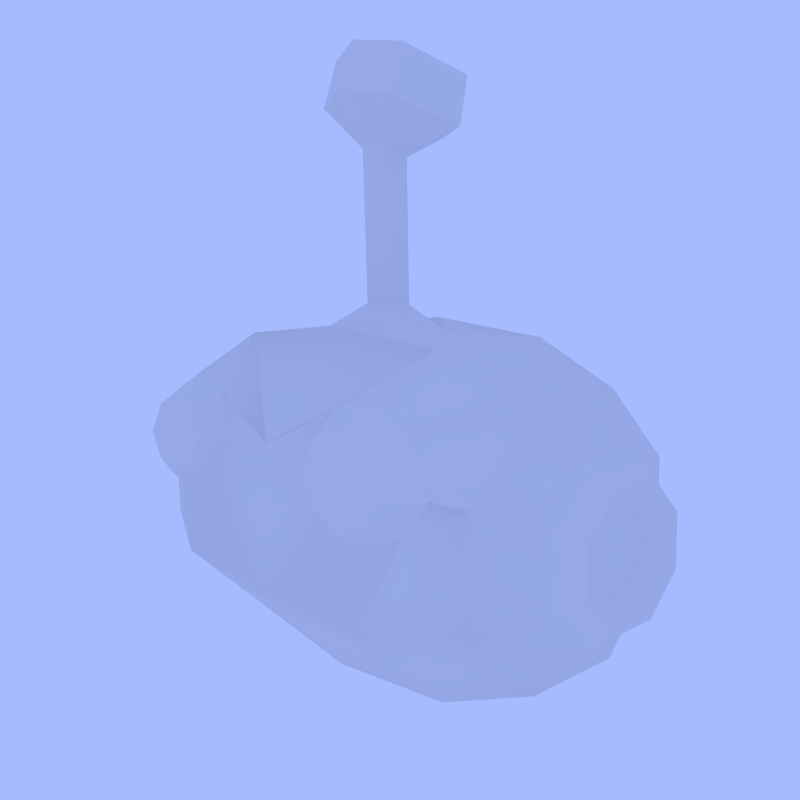 # Source: Drone_v2.blend  (saved by Blender 2.77.0; exported with 4.5.12 LTS)
import bpy
from mathutils import Matrix  # noqa: F401  (used for matrix-valued properties, if any)

bpy.ops.wm.read_factory_settings(use_empty=True)
scene = bpy.context.scene
scene.name = 'Scene'

# ---- collections
col_collection_1 = bpy.data.collections.new('Collection 1'); scene.collection.children.link(col_collection_1)
col_collection_1.hide_render = True
col_collection_1.hide_viewport = True
col_collection_2 = bpy.data.collections.new('Collection 2'); scene.collection.children.link(col_collection_2)

# ---- materials (node trees are filled in below, after node groups)
mat_mat_cameradrone = bpy.data.materials.new('Mat CameraDrone')
mat_mat_cameradrone.alpha_threshold = 0.0
mat_mat_cameradrone.use_transparent_shadow = False
mat_mat_cameradrone.roughness = 0.5
mat_mat_drone = bpy.data.materials.new('Mat Drone')
mat_mat_drone.alpha_threshold = 0.0
mat_mat_drone.use_transparent_shadow = False
mat_mat_drone.roughness = 0.5
mat_mat_tmt = bpy.data.materials.new('Mat TMT')
mat_mat_tmt.alpha_threshold = 0.0
mat_mat_tmt.use_transparent_shadow = False
mat_mat_tmt.roughness = 0.5

# ---- material node trees

# ---- world
world_world = bpy.data.worlds.new('World'); scene.world = world_world
world_world.color = (0.3814, 0.4908, 1.0)
world_world.use_sun_shadow = False
world_world.sun_shadow_jitter_overblur = 0.0
world_world.cycles.sampling_method = 'NONE'
world_world.cycles.sample_map_resolution = 256

# ---- cameras
cam_camera = bpy.data.cameras.new('Camera')
cam_camera.clip_end = 100.0
cam_camera.lens = 35.0
cam_camera.sensor_width = 32.0
cam_camera.sensor_height = 18.0
cam_camera.display_size = 2.0
cam_camera.dof.focus_distance = 0.0
cam_camera.dof.aperture_fstop = 128.0
cam_camera.dof.aperture_blades = 6

# ---- meshes
me_cube_006 = bpy.data.meshes.new('Cube.006')
me_cube_006.from_pydata([(0.06145, 0.7447, 0.2729), (0.1324, 0.6924, 0.2506), (0.1772, 0.5487, 0.1893), (0.1267, 0.3824, 0.1183), (0.1186, 0.8375, 0.09005), (0.1895, 0.7852, 0.06773), (0.2343, 0.6415, 0.006384), (0.1838, 0.4752, -0.06463), (0.1271, 0.899, 0.07427), (0.218, 0.832, 0.04569), (0.2753, 0.648, -0.03285), (0.2106, 0.435, -0.1238), (0.1992, 1.047, -0.2177), (0.2901, 0.9802, -0.2462), (0.3474, 0.7962, -0.3248), (0.2827, 0.5832, -0.4157), (0.1998, 1.032, -0.2391), (0.281, 0.9723, -0.2647), (0.3322, 0.8079, -0.3348), (0.2744, 0.6176, -0.4161), (0.1926, 1.011, -0.1976), (0.2738, 0.9512, -0.2231), (0.325, 0.7868, -0.2933), (0.2672, 0.5965, -0.3745), (0.1586, 0.7706, 0.3889), (0.2795, 0.4466, 0.2545), (0.1214, 0.6888, 0.4188), (0.2112, 0.4481, 0.3189), (5.808e-08, 0.7692, 0.2702), (-0.06145, 0.7447, 0.2729), (-0.1324, 0.6924, 0.2506), (-0.1772, 0.5487, 0.1893), (-0.1267, 0.3824, 0.1183), (6.508e-08, 0.862, 0.08732), (-0.1186, 0.8375, 0.09005), (-0.1895, 0.7852, 0.06773), (-0.2343, 0.6415, 0.006384), (-0.1838, 0.4752, -0.06463), (7.024e-08, 0.9304, 0.07077), (-0.1271, 0.899, 0.07427), (-0.218, 0.832, 0.04569), (-0.2753, 0.648, -0.03285), (-0.2106, 0.435, -0.1238), (2.538e-08, 0.3362, -0.1907), (8.143e-08, 1.079, -0.1953), (-0.1992, 1.047, -0.2177), (-0.2901, 0.9802, -0.2462), (-0.3474, 0.7962, -0.3248), (-0.2827, 0.5832, -0.4157), (3.411e-08, 0.4518, -0.429), (8.004e-08, 1.06, -0.2163), (-0.1998, 1.032, -0.2391), (-0.281, 0.9723, -0.2647), (-0.3322, 0.8079, -0.3348), (-0.2744, 0.6176, -0.4161), (3.625e-08, 0.4802, -0.4222), (7.845e-08, 1.039, -0.1748), (-0.1926, 1.011, -0.1976), (-0.2738, 0.9512, -0.2231), (-0.325, 0.7868, -0.2933), (-0.2672, 0.5965, -0.3745), (3.466e-08, 0.459, -0.3807), (6.276e-08, 0.8312, 0.41), (-0.1586, 0.7706, 0.3889), (-0.2795, 0.4466, 0.2545), (2.129e-08, 0.2821, 0.05719), (5.671e-08, 0.7511, 0.4238), (5.54e-08, 0.7338, 0.4344), (-0.1214, 0.6888, 0.4188), (-0.2112, 0.4481, 0.3189), (1.41e-08, 0.1868, 0.1723)], [], [(7, 11, 10, 6), (3, 7, 6, 2), (1, 5, 4, 0), (65, 43, 7, 3), (2, 6, 5, 1), (0, 4, 33, 28), (10, 14, 13, 9), (5, 9, 8, 4), (6, 10, 9, 5), (4, 8, 38, 33), (14, 18, 17, 13), (8, 12, 44, 38), (11, 15, 14, 10), (9, 13, 12, 8), (43, 49, 15, 11), (18, 22, 21, 17), (15, 19, 18, 14), (13, 17, 16, 12), (49, 55, 19, 15), (12, 16, 50, 44), (20, 21, 22, 23, 61, 56), (16, 20, 56, 50), (19, 23, 22, 18), (17, 21, 20, 16), (55, 61, 23, 19), (25, 24, 26, 27), (1, 0, 62, 24), (2, 1, 24, 25), (70, 25, 27), (65, 3, 70), (24, 62, 67, 26), (3, 2, 25, 70), (67, 66, 70, 27, 26), (43, 11, 7), (0, 28, 62), (37, 36, 41, 42), (32, 31, 36, 37), (30, 29, 34, 35), (65, 32, 37, 43), (31, 30, 35, 36), (29, 28, 33, 34), (41, 40, 46, 47), (35, 34, 39, 40), (36, 35, 40, 41), (34, 33, 38, 39), (47, 46, 52, 53), (39, 38, 44, 45), (42, 41, 47, 48), (40, 39, 45, 46), (43, 42, 48, 49), (53, 52, 58, 59), (48, 47, 53, 54), (46, 45, 51, 52), (49, 48, 54, 55), (45, 44, 50, 51), (57, 56, 61, 60, 59, 58), (51, 50, 56, 57), (54, 53, 59, 60), (52, 51, 57, 58), (55, 54, 60, 61), (64, 69, 68, 63), (30, 63, 62, 29), (62, 67, 66), (31, 64, 63, 30), (70, 69, 64), (65, 70, 32), (63, 68, 67, 62), (32, 70, 64, 31), (67, 68, 69, 70, 66), (43, 37, 42), (29, 62, 28)])
_uv = me_cube_006.uv_layers.new(name='UVMap')
_uv.uv.foreach_set('vector', [0.2194, 0.3732, 0.06018, 0.3752, 0.09594, 0.3078, 0.1246, 0.3009, 0.8639, 0.5975, 0.8799, 0.9235, 0.7895, 0.9332, 0.7506, 0.6207, 0.1968, 0.1897, 0.1544, 0.1736, 0.2028, 0.1269, 0.2452, 0.143, 0.9589, 0.6062, 0.9798, 0.863, 0.8799, 0.9235, 0.8639, 0.5975, 0.1671, 0.317, 0.1246, 0.3009, 0.1544, 0.1736, 0.1968, 0.1897, 0.2452, 0.143, 0.2028, 0.1269, 0.2839, 0.1081, 0.2872, 0.1247, 0.09594, 0.3078, 0.04123, 0.2819, 0.07929, 0.119, 0.134, 0.1449, 0.1544, 0.1736, 0.134, 0.1449, 0.196, 0.08502, 0.2028, 0.1269, 0.1246, 0.3009, 0.09594, 0.3078, 0.134, 0.1449, 0.1544, 0.1736, 0.2028, 0.1269, 0.196, 0.08502, 0.2829, 0.06118, 0.2839, 0.1081, 0.431, 0.2311, 0.3508, 0.1781, 0.3593, 0.1576, 0.4837, 0.1545, 0.196, 0.08502, 0.1413, 0.05913, 0.2781, 0.02706, 0.2829, 0.06118, 0.237, 0.6445, 0.4622, 0.7758, 0.4848, 0.9361, 0.3457, 0.9462, 0.134, 0.1449, 0.07929, 0.119, 0.1413, 0.05913, 0.196, 0.08502, 0.3158, 0.5445, 0.4404, 0.5882, 0.4622, 0.7758, 0.237, 0.6445, 0.2077, 0.9156, 0.1891, 0.8963, 0.2349, 0.8434, 0.2534, 0.8627, 0.4016, 0.3754, 0.3055, 0.2005, 0.3508, 0.1781, 0.431, 0.2311, 0.4837, 0.1545, 0.3593, 0.1576, 0.3579, 0.1282, 0.451, 0.1126, 0.2529, 0.2824, 0.2594, 0.2245, 0.3055, 0.2005, 0.4016, 0.3754, 0.451, 0.1126, 0.3579, 0.1282, 0.3372, 0.1007, 0.4036, 0.06195, 0.4763, 0.4082, 0.4748, 0.2487, 0.6163, 0.07703, 0.9389, 0.04115, 0.9705, 0.3744, 0.4986, 0.533, 0.2231, 0.582, 0.1838, 0.5518, 0.2753, 0.3905, 0.3925, 0.4406, 0.1503, 0.9717, 0.1317, 0.9524, 0.1891, 0.8963, 0.2077, 0.9156, 0.2534, 0.8627, 0.2349, 0.8434, 0.2491, 0.8214, 0.2677, 0.8407, 0.08733, 0.9754, 0.06902, 0.9564, 0.1317, 0.9524, 0.1503, 0.9717, 0.5227, 0.9146, 0.4947, 0.6095, 0.6331, 0.6564, 0.5982, 0.8694, 0.1376, 0.7036, 0.1421, 0.7812, 0.07792, 0.8935, 0.02824, 0.7958, 0.1626, 0.5971, 0.1376, 0.7036, 0.02824, 0.7958, 0.04749, 0.452, 0.7428, 0.9632, 0.5227, 0.9146, 0.5982, 0.8694, 0.9589, 0.6062, 0.8639, 0.5975, 0.9664, 0.4558, 0.4947, 0.6095, 0.7008, 0.5442, 0.7096, 0.6088, 0.6331, 0.6564, 0.8639, 0.5975, 0.7506, 0.6207, 0.7293, 0.4917, 0.9664, 0.4558, 0.7096, 0.6088, 0.7082, 0.5992, 0.7428, 0.9632, 0.5982, 0.8694, 0.6331, 0.6564, 0.1696, 0.4756, 0.06018, 0.3752, 0.2194, 0.3732, 0.1421, 0.7812, 0.1626, 0.8667, 0.07792, 0.8935, 0.2194, 0.3732, 0.1246, 0.3009, 0.09594, 0.3078, 0.06018, 0.3752, 0.8639, 0.5975, 0.7506, 0.6207, 0.7895, 0.9332, 0.8799, 0.9235, 0.1968, 0.1897, 0.2452, 0.143, 0.2028, 0.1269, 0.1544, 0.1736, 0.9589, 0.6062, 0.8639, 0.5975, 0.8799, 0.9235, 0.9798, 0.863, 0.1671, 0.317, 0.1968, 0.1897, 0.1544, 0.1736, 0.1246, 0.3009, 0.2452, 0.143, 0.2872, 0.1247, 0.2839, 0.1081, 0.2028, 0.1269, 0.09594, 0.3078, 0.134, 0.1449, 0.07929, 0.119, 0.04123, 0.2819, 0.1544, 0.1736, 0.2028, 0.1269, 0.196, 0.08502, 0.134, 0.1449, 0.1246, 0.3009, 0.1544, 0.1736, 0.134, 0.1449, 0.09594, 0.3078, 0.2028, 0.1269, 0.2839, 0.1081, 0.2829, 0.06118, 0.196, 0.08502, 0.431, 0.2311, 0.4837, 0.1545, 0.3593, 0.1576, 0.3508, 0.1781, 0.196, 0.08502, 0.2829, 0.06118, 0.2781, 0.02706, 0.1413, 0.05913, 0.237, 0.6445, 0.3457, 0.9462, 0.4848, 0.9361, 0.4622, 0.7758, 0.134, 0.1449, 0.196, 0.08502, 0.1413, 0.05913, 0.07929, 0.119, 0.3158, 0.5445, 0.237, 0.6445, 0.4622, 0.7758, 0.4404, 0.5882, 0.2077, 0.9156, 0.2534, 0.8627, 0.2349, 0.8434, 0.1891, 0.8963, 0.4016, 0.3754, 0.431, 0.2311, 0.3508, 0.1781, 0.3055, 0.2005, 0.4837, 0.1545, 0.451, 0.1126, 0.3579, 0.1282, 0.3593, 0.1576, 0.2529, 0.2824, 0.4016, 0.3754, 0.3055, 0.2005, 0.2594, 0.2245, 0.451, 0.1126, 0.4036, 0.06195, 0.3372, 0.1007, 0.3579, 0.1282, 0.4763, 0.4082, 0.4986, 0.533, 0.9705, 0.3744, 0.9389, 0.04115, 0.6163, 0.07703, 0.4748, 0.2487, 0.2231, 0.582, 0.3925, 0.4406, 0.2753, 0.3905, 0.1838, 0.5518, 0.1503, 0.9717, 0.2077, 0.9156, 0.1891, 0.8963, 0.1317, 0.9524, 0.2534, 0.8627, 0.2677, 0.8407, 0.2491, 0.8214, 0.2349, 0.8434, 0.08733, 0.9754, 0.1503, 0.9717, 0.1317, 0.9524, 0.06902, 0.9564, 0.5227, 0.9146, 0.5982, 0.8694, 0.6331, 0.6564, 0.4947, 0.6095, 0.1376, 0.7036, 0.02824, 0.7958, 0.07792, 0.8935, 0.1421, 0.7812, 0.1656, 0.7076, 0.1812, 0.8312, 0.2653, 0.7824, 0.1626, 0.5971, 0.04749, 0.452, 0.02824, 0.7958, 0.1376, 0.7036, 0.7428, 0.9632, 0.5982, 0.8694, 0.5227, 0.9146, 0.9589, 0.6062, 0.9664, 0.4558, 0.8639, 0.5975, 0.4947, 0.6095, 0.6331, 0.6564, 0.7096, 0.6088, 0.7008, 0.5442, 0.8639, 0.5975, 0.9664, 0.4558, 0.7293, 0.4917, 0.7506, 0.6207, 0.7096, 0.6088, 0.6331, 0.6564, 0.5982, 0.8694, 0.7428, 0.9632, 0.7082, 0.5992, 0.1696, 0.4756, 0.2194, 0.3732, 0.06018, 0.3752, 0.1421, 0.7812, 0.07792, 0.8935, 0.1626, 0.8667])
me_cube_006.materials.append(mat_mat_cameradrone)
me_cube_006.use_remesh_preserve_volume = False
me_cube_006.use_remesh_preserve_attributes = False
me_cube_006.use_mirror_vertex_groups = False
me_cube_006.use_paint_bone_selection = False
me_cube_006.use_paint_mask = True
me_cube_006.update()
me_cube_001 = bpy.data.meshes.new('Cube.001')
me_cube_001.from_pydata([(-1.73, 1.066, 0.3421), (-1.674, 1.113, 0.3421), (-1.733, 1.078, 0.4265), (-1.684, 1.117, 0.4265), (-1.641, 0.9113, 0.3632), (-1.586, 0.94, 0.3992), (-1.642, 0.9104, 0.372), (-1.596, 0.9351, 0.4028), (-1.629, 0.833, 0.3497), (-1.528, 0.886, 0.4159), (-1.627, 0.8337, 0.3574), (-1.541, 0.8792, 0.4142), (-1.38, 0.4169, 0.3636), (-1.326, 0.4451, 0.3988), (-1.382, 0.4161, 0.3723), (-1.336, 0.4402, 0.4025), (-1.747, 1.247, 0.3421), (-1.803, 1.201, 0.3421), (-1.744, 1.236, 0.4265), (-1.793, 1.196, 0.4265), (-1.836, 1.402, 0.3632), (-1.891, 1.373, 0.3992), (-1.835, 1.403, 0.372), (-1.882, 1.378, 0.4028), (-1.848, 1.48, 0.3497), (-1.949, 1.427, 0.4159), (-1.85, 1.48, 0.3574), (-1.936, 1.434, 0.4142), (-2.097, 1.896, 0.3636), (-2.151, 1.868, 0.3988), (-2.096, 1.897, 0.3723), (-2.141, 1.873, 0.4025), (-1.667, -1.746, 0.3421), (-1.662, -1.674, 0.3421), (-1.677, -1.741, 0.4265), (-1.673, -1.678, 0.4265), (-1.492, -1.787, 0.3632), (-1.476, -1.727, 0.3992), (-1.493, -1.788, 0.372), (-1.479, -1.737, 0.4028), (-1.427, -1.831, 0.3497), (-1.397, -1.721, 0.4159), (-1.426, -1.83, 0.3574), (-1.401, -1.735, 0.4142), (-0.9525, -1.932, 0.3636), (-0.9367, -1.873, 0.3988), (-0.953, -1.934, 0.3723), (-0.9395, -1.883, 0.4025), (-1.81, -1.636, 0.3421), (-1.815, -1.709, 0.3421), (-1.8, -1.642, 0.4265), (-1.804, -1.704, 0.4265), (-1.985, -1.596, 0.3632), (-2.001, -1.656, 0.3992), (-1.984, -1.594, 0.372), (-1.998, -1.645, 0.4028), (-2.05, -1.551, 0.3497), (-2.08, -1.661, 0.4159), (-2.051, -1.553, 0.3574), (-2.076, -1.647, 0.4142), (-2.525, -1.451, 0.3636), (-2.54, -1.509, 0.3988), (-2.524, -1.449, 0.3723), (-2.538, -1.499, 0.4025), (1.807, -1.657, 0.3421), (1.747, -1.617, 0.3421), (1.797, -1.663, 0.4265), (1.745, -1.628, 0.4265), (1.93, -1.527, 0.3632), (1.887, -1.483, 0.3992), (1.931, -1.528, 0.372), (1.894, -1.49, 0.4028), (2.001, -1.493, 0.3497), (1.921, -1.412, 0.4159), (2.0, -1.491, 0.3574), (1.932, -1.422, 0.4142), (2.328, -1.134, 0.3636), (2.285, -1.091, 0.3988), (2.329, -1.135, 0.3723), (2.293, -1.098, 0.4025), (1.639, -1.725, 0.3421), (1.7, -1.766, 0.3421), (1.649, -1.72, 0.4265), (1.701, -1.754, 0.4265), (1.517, -1.856, 0.3632), (1.56, -1.9, 0.3992), (1.515, -1.855, 0.372), (1.553, -1.892, 0.4028), (1.445, -1.89, 0.3497), (1.525, -1.971, 0.4159), (1.446, -1.891, 0.3574), (1.515, -1.961, 0.4142), (1.119, -2.248, 0.3636), (1.161, -2.292, 0.3988), (1.118, -2.247, 0.3723), (1.154, -2.284, 0.4025), (1.758, 1.227, 0.3421), (1.686, 1.213, 0.3421), (1.755, 1.216, 0.4265), (1.694, 1.204, 0.4265), (1.751, 1.406, 0.3632), (1.689, 1.406, 0.3992), (1.753, 1.406, 0.372), (1.7, 1.406, 0.4028), (1.777, 1.481, 0.3497), (1.663, 1.481, 0.4159), (1.775, 1.481, 0.3574), (1.678, 1.481, 0.4142), (1.75, 1.965, 0.3636), (1.69, 1.965, 0.3988), (1.752, 1.965, 0.3723), (1.7, 1.965, 0.4025), (1.689, 1.06, 0.3421), (1.76, 1.074, 0.3421), (1.692, 1.071, 0.4265), (1.753, 1.083, 0.4265), (1.695, 0.8809, 0.3632), (1.757, 0.8809, 0.3992), (1.694, 0.8809, 0.372), (1.747, 0.8809, 0.4028), (1.67, 0.8061, 0.3497), (1.783, 0.8061, 0.4159), (1.671, 0.8061, 0.3574), (1.769, 0.8061, 0.4142), (1.696, 0.322, 0.3636), (1.757, 0.322, 0.3988), (1.694, 0.322, 0.3723), (1.746, 0.322, 0.4025), (0.8478, 0.593, 0.06721), (0.4007, 0.5323, 0.48), (0.5803, 0.1923, -0.1013), (0.5802, 0.004018, 0.2362), (0.4972, 0.0003743, 0.2607), (0.4007, 1.598, 0.48), (0.4007, 1.456, 0.2628), (0.5, 1.427, 0.3788), (0.5, 1.285, 0.2628), (0.3953, 0.2668, 0.3846), (0.3921, 0.007495, -0.3555), (0.8478, 0.5933, -0.1498), (0.8478, 0.5926, 0.3233), (0.5037, 0.3101, 0.3554), (0.4193, -1.004, -0.4092), (0.4226, -1.004, 0.3308), (0.6075, -1.506, -0.155), (0.5244, -1.004, 0.2069), (0.6074, -1.004, 0.1824), (0.4062, -1.506, -0.1673), (0.4155, -1.53, 0.08705), (0.8478, 0.5927, 0.2313), (0.7704, 0.7782, 0.2754), (0.7538, 0.8184, 0.1305), (1.722, 1.096, 0.1207), (1.658, 1.011, 0.2272), (1.604, 1.14, 0.2272), (1.691, 1.176, 0.1207), (1.792, 1.127, 0.1207), (1.788, 1.066, 0.2272), (1.667, 1.237, 0.2272), (1.728, 1.212, 0.1207), (1.838, 1.207, 0.2272), (1.822, 1.201, 0.1207), (1.765, 1.257, 0.2272), (1.788, 1.226, 0.1207), (1.824, 1.166, 0.1207), (1.843, 1.129, 0.2272), (1.68, 1.049, 0.2272), (1.641, 1.142, 0.2272), (1.758, 1.227, 0.2272), (1.686, 1.213, 0.2272), (1.774, 1.089, 0.2272), (1.814, 1.134, 0.2272), (1.811, 1.191, 0.2272), (1.688, 1.063, 0.3117), (1.655, 1.143, 0.3117), (1.755, 1.216, 0.3117), (1.694, 1.204, 0.3117), (1.769, 1.097, 0.3117), (1.803, 1.137, 0.3117), (1.8, 1.185, 0.3117), (1.658, 1.012, 0.1207), (1.593, 1.168, 0.1207), (1.765, 1.257, 0.1207), (1.667, 1.237, 0.1207), (1.788, 1.066, 0.1207), (1.843, 1.129, 0.1207), (1.838, 1.207, 0.1207), (1.735, 1.117, -0.3647), (1.713, 1.175, -0.3647), (1.782, 1.21, -0.3647), (1.739, 1.201, -0.3647), (1.785, 1.14, -0.3647), (1.808, 1.168, -0.3647), (1.806, 1.192, -0.3647), (0.6058, -1.087, 0.05956), (0.6027, -0.8958, 0.06779), (0.5998, -0.8915, -0.04846), (0.6032, -1.087, -0.04335), (1.843, -1.779, 0.02978), (1.909, -1.666, 0.03801), (1.908, -1.661, -0.07825), (1.841, -1.778, -0.07314), (1.611, -1.707, 0.0348), (1.604, -1.703, -0.06801), (1.691, -1.533, -0.0733), (1.697, -1.541, 0.04284), (1.689, -1.81, 0.03246), (1.825, -1.53, -0.07555), (1.685, -1.809, -0.07042), (1.827, -1.536, 0.04066), (1.876, -1.668, 0.03766), (1.825, -1.755, 0.03126), (1.706, -1.78, 0.03334), (1.813, -1.567, 0.03972), (1.711, -1.57, 0.04141), (1.645, -1.699, 0.03516), (1.896, -1.671, 0.1394), (1.836, -1.773, 0.1319), (1.696, -1.802, 0.1344), (1.822, -1.553, 0.1418), (1.703, -1.557, 0.1438), (1.625, -1.708, 0.1365), (0.3997, 1.47, 0.1918), (0.3981, 1.423, 0.07539), (0.3959, 1.225, -0.08463), (-0.8478, 0.593, 0.06721), (-0.4007, 0.5323, 0.48), (1.964e-08, 0.2601, -0.4516), (1.964e-08, 0.2601, 0.48), (1.099e-07, 1.456, 0.2628), (1.206e-07, 1.598, 0.48), (-0.5803, 0.1923, -0.1013), (-0.5802, 0.004018, 0.2362), (-0.4972, 0.0003744, 0.2607), (-0.4007, 1.598, 0.48), (-0.4007, 1.456, 0.2628), (-0.5, 1.427, 0.3788), (-0.5, 1.285, 0.2628), (-0.3953, 0.2668, 0.3846), (-0.3921, 0.007495, -0.3555), (-0.8478, 0.5933, -0.1498), (-0.8478, 0.5926, 0.3233), (-0.5037, 0.3101, 0.3554), (-0.4193, -1.004, -0.4092), (-0.4226, -1.004, 0.3308), (-7.58e-08, -1.004, 0.3315), (-7.58e-08, -1.004, -0.4106), (-0.6075, -1.506, -0.155), (-0.5244, -1.004, 0.2069), (-0.6074, -1.004, 0.1824), (-1.137e-07, -1.506, -0.1921), (-0.4062, -1.506, -0.1673), (-0.4155, -1.53, 0.08705), (-1.155e-07, -1.53, 0.08705), (-0.8478, 0.5927, 0.2313), (-0.7704, 0.7782, 0.2754), (-0.7538, 0.8184, 0.1305), (-1.722, 1.096, 0.1207), (-1.658, 1.011, 0.2272), (-1.604, 1.14, 0.2272), (-1.691, 1.176, 0.1207), (-1.792, 1.127, 0.1207), (-1.788, 1.066, 0.2272), (-1.667, 1.237, 0.2272), (-1.728, 1.212, 0.1207), (-1.838, 1.207, 0.2272), (-1.822, 1.201, 0.1207), (-1.765, 1.257, 0.2272), (-1.788, 1.226, 0.1207), (-1.824, 1.166, 0.1207), (-1.843, 1.129, 0.2272), (-1.68, 1.049, 0.2272), (-1.641, 1.142, 0.2272), (-1.758, 1.227, 0.2272), (-1.686, 1.213, 0.2272), (-1.774, 1.089, 0.2272), (-1.814, 1.134, 0.2272), (-1.811, 1.191, 0.2272), (-1.688, 1.063, 0.3117), (-1.655, 1.143, 0.3117), (-1.755, 1.216, 0.3117), (-1.694, 1.204, 0.3117), (-1.769, 1.097, 0.3117), (-1.803, 1.137, 0.3117), (-1.8, 1.185, 0.3117), (-1.658, 1.012, 0.1207), (-1.593, 1.168, 0.1207), (-1.765, 1.257, 0.1207), (-1.667, 1.237, 0.1207), (-1.788, 1.066, 0.1207), (-1.843, 1.129, 0.1207), (-1.838, 1.207, 0.1207), (-1.735, 1.117, -0.3647), (-1.713, 1.175, -0.3647), (-1.782, 1.21, -0.3647), (-1.739, 1.201, -0.3647), (-1.785, 1.14, -0.3647), (-1.808, 1.168, -0.3647), (-1.806, 1.192, -0.3647), (-0.6058, -1.087, 0.05956), (-0.6027, -0.8958, 0.06779), (-0.5998, -0.8915, -0.04846), (-0.6032, -1.087, -0.04335), (-1.843, -1.779, 0.02978), (-1.909, -1.666, 0.03801), (-1.908, -1.661, -0.07825), (-1.841, -1.778, -0.07314), (-1.611, -1.707, 0.0348), (-1.604, -1.703, -0.06801), (-1.691, -1.533, -0.0733), (-1.697, -1.541, 0.04284), (-1.689, -1.81, 0.03246), (-1.825, -1.53, -0.07555), (-1.685, -1.809, -0.07042), (-1.827, -1.536, 0.04066), (-1.876, -1.668, 0.03766), (-1.825, -1.755, 0.03126), (-1.706, -1.78, 0.03334), (-1.813, -1.567, 0.03972), (-1.711, -1.57, 0.04141), (-1.645, -1.699, 0.03516), (-1.896, -1.671, 0.1394), (-1.836, -1.773, 0.1319), (-1.696, -1.802, 0.1344), (-1.822, -1.553, 0.1418), (-1.703, -1.557, 0.1438), (-1.625, -1.708, 0.1365), (-0.3997, 1.47, 0.1918), (1.113e-07, 1.474, 0.1286), (-0.3981, 1.423, 0.07539), (1.035e-07, 1.371, -0.01535), (-0.3959, 1.225, -0.08463), (8.514e-08, 1.128, -0.2083)], [], [(2, 3, 18, 19), (5, 7, 11, 9), (1, 3, 7, 5), (3, 2, 6, 7), (2, 0, 4, 6), (0, 1, 5, 4), (10, 8, 12, 14), (7, 6, 10, 11), (6, 4, 8, 10), (4, 5, 9, 8), (12, 13, 15, 14), (8, 9, 13, 12), (9, 11, 15, 13), (11, 10, 14, 15), (0, 2, 19, 17), (21, 23, 27, 25), (17, 19, 23, 21), (19, 18, 22, 23), (18, 16, 20, 22), (16, 17, 21, 20), (26, 24, 28, 30), (23, 22, 26, 27), (22, 20, 24, 26), (20, 21, 25, 24), (28, 29, 31, 30), (24, 25, 29, 28), (25, 27, 31, 29), (27, 26, 30, 31), (3, 1, 16, 18), (0, 17, 16, 1), (34, 35, 50, 51), (37, 39, 43, 41), (33, 35, 39, 37), (35, 34, 38, 39), (34, 32, 36, 38), (32, 33, 37, 36), (42, 40, 44, 46), (39, 38, 42, 43), (38, 36, 40, 42), (36, 37, 41, 40), (44, 45, 47, 46), (40, 41, 45, 44), (41, 43, 47, 45), (43, 42, 46, 47), (32, 34, 51, 49), (53, 55, 59, 57), (49, 51, 55, 53), (51, 50, 54, 55), (50, 48, 52, 54), (48, 49, 53, 52), (58, 56, 60, 62), (55, 54, 58, 59), (54, 52, 56, 58), (52, 53, 57, 56), (60, 61, 63, 62), (56, 57, 61, 60), (57, 59, 63, 61), (59, 58, 62, 63), (35, 33, 48, 50), (32, 49, 48, 33), (66, 67, 82, 83), (69, 71, 75, 73), (65, 67, 71, 69), (67, 66, 70, 71), (66, 64, 68, 70), (64, 65, 69, 68), (74, 72, 76, 78), (71, 70, 74, 75), (70, 68, 72, 74), (68, 69, 73, 72), (76, 77, 79, 78), (72, 73, 77, 76), (73, 75, 79, 77), (75, 74, 78, 79), (64, 66, 83, 81), (85, 87, 91, 89), (81, 83, 87, 85), (83, 82, 86, 87), (82, 80, 84, 86), (80, 81, 85, 84), (90, 88, 92, 94), (87, 86, 90, 91), (86, 84, 88, 90), (84, 85, 89, 88), (92, 93, 95, 94), (88, 89, 93, 92), (89, 91, 95, 93), (91, 90, 94, 95), (67, 65, 80, 82), (64, 81, 80, 65), (98, 99, 114, 115), (101, 103, 107, 105), (97, 99, 103, 101), (99, 98, 102, 103), (98, 96, 100, 102), (96, 97, 101, 100), (106, 104, 108, 110), (103, 102, 106, 107), (102, 100, 104, 106), (100, 101, 105, 104), (108, 109, 111, 110), (104, 105, 109, 108), (105, 107, 111, 109), (107, 106, 110, 111), (96, 98, 115, 113), (117, 119, 123, 121), (113, 115, 119, 117), (115, 114, 118, 119), (114, 112, 116, 118), (112, 113, 117, 116), (122, 120, 124, 126), (119, 118, 122, 123), (118, 116, 120, 122), (116, 117, 121, 120), (124, 125, 127, 126), (120, 121, 125, 124), (121, 123, 127, 125), (123, 122, 126, 127), (99, 97, 112, 114), (96, 113, 112, 97), (230, 133, 134, 229), (133, 129, 140, 135), (133, 230, 228, 129), (151, 150, 154, 181), (134, 133, 135, 136), (131, 132, 145, 146), (132, 137, 143, 145), (135, 140, 149, 150, 151, 128, 139, 136), (140, 131, 139, 128, 149), (132, 131, 140), (137, 132, 141, 129), (227, 138, 142, 246), (138, 130, 144, 142), (228, 137, 129), (137, 228, 245, 143), (143, 245, 253, 148), (144, 147, 250, 246, 142), (131, 130, 139), (141, 132, 140), (145, 143, 148, 147, 144, 146), (148, 253, 250, 147), (130, 138, 139), (138, 224, 223, 222, 134, 136, 139), (153, 180, 184, 157), (128, 151, 181, 180), (150, 149, 153, 154), (149, 128, 180, 153), (184, 185, 165, 157), (156, 152, 187, 191), (162, 158, 169, 168), (181, 154, 158, 183), (186, 182, 162, 160), (182, 183, 158, 162), (185, 186, 160, 165), (170, 171, 178, 177), (165, 160, 172, 171), (157, 165, 171, 170), (154, 153, 166, 167), (160, 162, 168, 172), (158, 154, 167, 169), (153, 157, 170, 166), (174, 173, 177, 178, 179, 175, 176), (171, 172, 179, 178), (166, 170, 177, 173), (167, 166, 173, 174), (172, 168, 175, 179), (169, 167, 174, 176), (168, 169, 176, 175), (155, 152, 180, 181), (163, 159, 183, 182), (152, 156, 184, 180), (159, 155, 181, 183), (164, 161, 186, 185), (161, 163, 182, 186), (156, 164, 185, 184), (187, 188, 190, 189, 193, 192, 191), (152, 155, 188, 187), (163, 161, 193, 189), (155, 159, 190, 188), (159, 163, 189, 190), (164, 156, 191, 192), (161, 164, 192, 193), (130, 131, 146, 194, 195, 196, 144), (144, 196, 197, 194, 146), (195, 194, 202, 205), (198, 201, 200, 199), (197, 196, 204, 203), (207, 209, 199, 200), (194, 197, 203, 202), (203, 204, 207, 208), (196, 195, 205, 204), (210, 213, 219, 216), (202, 203, 208, 206), (206, 208, 201, 198), (208, 207, 200, 201), (204, 205, 209, 207), (206, 198, 211, 212), (199, 209, 213, 210), (198, 199, 210, 211), (209, 205, 214, 213), (202, 206, 212, 215), (205, 202, 215, 214), (218, 217, 216, 219, 220, 221), (214, 215, 221, 220), (212, 211, 217, 218), (215, 212, 218, 221), (213, 214, 220, 219), (211, 210, 216, 217), (129, 141, 140), (222, 328, 229, 134), (223, 330, 328, 222), (224, 332, 330, 223), (138, 227, 332, 224), (230, 229, 235, 234), (234, 236, 241, 226), (234, 226, 228, 230), (256, 286, 259, 255), (235, 237, 236, 234), (232, 249, 248, 233), (233, 248, 244, 238), (236, 237, 240, 225, 256, 255, 254, 241), (241, 254, 225, 240, 232), (233, 241, 232), (238, 226, 242, 233), (227, 246, 243, 239), (239, 243, 247, 231), (228, 226, 238), (238, 244, 245, 228), (244, 252, 253, 245), (247, 243, 246, 250, 251), (232, 240, 231), (242, 241, 233), (248, 249, 247, 251, 252, 244), (252, 251, 250, 253), (231, 240, 239), (239, 240, 237, 235, 327, 329, 331), (258, 262, 289, 285), (225, 285, 286, 256), (255, 259, 258, 254), (254, 258, 285, 225), (289, 262, 270, 290), (261, 296, 292, 257), (267, 273, 274, 263), (286, 288, 263, 259), (291, 265, 267, 287), (287, 267, 263, 288), (290, 270, 265, 291), (275, 282, 283, 276), (270, 276, 277, 265), (262, 275, 276, 270), (259, 272, 271, 258), (265, 277, 273, 267), (263, 274, 272, 259), (258, 271, 275, 262), (279, 281, 280, 284, 283, 282, 278), (276, 283, 284, 277), (271, 278, 282, 275), (272, 279, 278, 271), (277, 284, 280, 273), (274, 281, 279, 272), (273, 280, 281, 274), (260, 286, 285, 257), (268, 287, 288, 264), (257, 285, 289, 261), (264, 288, 286, 260), (269, 290, 291, 266), (266, 291, 287, 268), (261, 289, 290, 269), (292, 296, 297, 298, 294, 295, 293), (257, 292, 293, 260), (268, 294, 298, 266), (260, 293, 295, 264), (264, 295, 294, 268), (269, 297, 296, 261), (266, 298, 297, 269), (231, 247, 301, 300, 299, 249, 232), (247, 249, 299, 302, 301), (300, 310, 307, 299), (303, 304, 305, 306), (302, 308, 309, 301), (312, 305, 304, 314), (299, 307, 308, 302), (308, 313, 312, 309), (301, 309, 310, 300), (315, 321, 324, 318), (307, 311, 313, 308), (311, 303, 306, 313), (313, 306, 305, 312), (309, 312, 314, 310), (311, 317, 316, 303), (304, 315, 318, 314), (303, 316, 315, 304), (314, 318, 319, 310), (307, 320, 317, 311), (310, 319, 320, 307), (323, 326, 325, 324, 321, 322), (319, 325, 326, 320), (317, 323, 322, 316), (320, 326, 323, 317), (318, 324, 325, 319), (316, 322, 321, 315), (226, 241, 242), (327, 235, 229, 328), (329, 327, 328, 330), (331, 329, 330, 332), (239, 331, 332, 227)])
_uv = me_cube_001.uv_layers.new(name='UVMap')
_uv.uv.foreach_set('vector', [0.8602, 0.7898, 0.8452, 0.789, 0.8449, 0.7802, 0.8599, 0.781, 0.8453, 0.8025, 0.8476, 0.8025, 0.8413, 0.8074, 0.8377, 0.8074, 0.9116, 0.7436, 0.8902, 0.7442, 0.8961, 0.7308, 0.8971, 0.7308, 0.8452, 0.789, 0.8602, 0.7898, 0.8625, 0.8026, 0.8476, 0.8025, 0.8688, 0.753, 0.8902, 0.7537, 0.8848, 0.7655, 0.8826, 0.7656, 0.8116, 0.7904, 0.8288, 0.7896, 0.8308, 0.8026, 0.8131, 0.8024, 0.8866, 0.7706, 0.8885, 0.7706, 0.8848, 0.8025, 0.8826, 0.8025, 0.8476, 0.8025, 0.8625, 0.8026, 0.8687, 0.8076, 0.8413, 0.8074, 0.8826, 0.7656, 0.8848, 0.7655, 0.8885, 0.7706, 0.8866, 0.7706, 0.8131, 0.8024, 0.8308, 0.8026, 0.8377, 0.8076, 0.805, 0.8072, 0.9137, 0.7354, 0.9137, 0.7401, 0.9116, 0.7396, 0.9116, 0.7356, 0.805, 0.8072, 0.8377, 0.8076, 0.8248, 0.8395, 0.8074, 0.8393, 0.8377, 0.8074, 0.8413, 0.8074, 0.8465, 0.8394, 0.8442, 0.8394, 0.8413, 0.8074, 0.8687, 0.8076, 0.8611, 0.8395, 0.8465, 0.8394, 0.8902, 0.7537, 0.8688, 0.753, 0.8687, 0.7442, 0.8902, 0.7436, 0.8632, 0.7677, 0.8603, 0.7677, 0.8653, 0.7627, 0.8687, 0.7627, 0.8902, 0.7436, 0.8687, 0.7442, 0.8746, 0.7308, 0.8757, 0.7308, 0.8599, 0.781, 0.8449, 0.7802, 0.8492, 0.7679, 0.8603, 0.7677, 0.8902, 0.753, 0.9116, 0.7537, 0.9062, 0.7655, 0.904, 0.7656, 0.8298, 0.7795, 0.8126, 0.7803, 0.8201, 0.7678, 0.8318, 0.7677, 0.908, 0.7706, 0.91, 0.7706, 0.9062, 0.8025, 0.904, 0.8025, 0.8603, 0.7677, 0.8492, 0.7679, 0.8448, 0.763, 0.8653, 0.7627, 0.904, 0.7656, 0.9062, 0.7655, 0.91, 0.7706, 0.908, 0.7706, 0.8318, 0.7677, 0.8201, 0.7678, 0.816, 0.7629, 0.8377, 0.7628, 0.9116, 0.7354, 0.9116, 0.7308, 0.9137, 0.7313, 0.9137, 0.7352, 0.8377, 0.7628, 0.816, 0.7629, 0.826, 0.7309, 0.8375, 0.7308, 0.8687, 0.7627, 0.8653, 0.7627, 0.8615, 0.7308, 0.8643, 0.7308, 0.8653, 0.7627, 0.8448, 0.763, 0.8506, 0.7309, 0.8615, 0.7308, 0.8902, 0.7442, 0.9116, 0.7436, 0.9116, 0.7537, 0.8902, 0.753, 0.8116, 0.7904, 0.8126, 0.7803, 0.8298, 0.7795, 0.8288, 0.7896, 0.8449, 0.7802, 0.8599, 0.781, 0.8602, 0.7898, 0.8452, 0.789, 0.8632, 0.7677, 0.8603, 0.7677, 0.8653, 0.7627, 0.8687, 0.7627, 0.9116, 0.7436, 0.8902, 0.7442, 0.8961, 0.7308, 0.8971, 0.7308, 0.8599, 0.781, 0.8449, 0.7802, 0.8492, 0.7679, 0.8603, 0.7677, 0.8688, 0.753, 0.8902, 0.7537, 0.8848, 0.7655, 0.8826, 0.7656, 0.8298, 0.7795, 0.8126, 0.7803, 0.8201, 0.7678, 0.8318, 0.7677, 0.8866, 0.7706, 0.8885, 0.7706, 0.8848, 0.8025, 0.8826, 0.8025, 0.8603, 0.7677, 0.8492, 0.7679, 0.8448, 0.763, 0.8653, 0.7627, 0.8826, 0.7656, 0.8848, 0.7655, 0.8885, 0.7706, 0.8866, 0.7706, 0.8318, 0.7677, 0.8201, 0.7678, 0.816, 0.7629, 0.8377, 0.7628, 0.9137, 0.7354, 0.9137, 0.7401, 0.9116, 0.7396, 0.9116, 0.7356, 0.8377, 0.7628, 0.816, 0.7629, 0.826, 0.7309, 0.8375, 0.7308, 0.8687, 0.7627, 0.8653, 0.7627, 0.8615, 0.7308, 0.8643, 0.7308, 0.8653, 0.7627, 0.8448, 0.763, 0.8506, 0.7309, 0.8615, 0.7308, 0.8902, 0.7537, 0.8688, 0.753, 0.8687, 0.7442, 0.8902, 0.7436, 0.8453, 0.8025, 0.8476, 0.8025, 0.8413, 0.8074, 0.8377, 0.8074, 0.8902, 0.7436, 0.8687, 0.7442, 0.8746, 0.7308, 0.8757, 0.7308, 0.8452, 0.789, 0.8602, 0.7898, 0.8625, 0.8026, 0.8476, 0.8025, 0.8902, 0.753, 0.9116, 0.7537, 0.9062, 0.7655, 0.904, 0.7656, 0.8116, 0.7904, 0.8288, 0.7896, 0.8308, 0.8026, 0.8131, 0.8024, 0.908, 0.7706, 0.91, 0.7706, 0.9062, 0.8025, 0.904, 0.8025, 0.8476, 0.8025, 0.8625, 0.8026, 0.8687, 0.8076, 0.8413, 0.8074, 0.904, 0.7656, 0.9062, 0.7655, 0.91, 0.7706, 0.908, 0.7706, 0.8131, 0.8024, 0.8308, 0.8026, 0.8377, 0.8076, 0.805, 0.8072, 0.9137, 0.7308, 0.9137, 0.7354, 0.9116, 0.735, 0.9116, 0.731, 0.805, 0.8072, 0.8377, 0.8076, 0.8248, 0.8395, 0.8074, 0.8393, 0.8377, 0.8074, 0.8413, 0.8074, 0.8465, 0.8394, 0.8442, 0.8394, 0.8413, 0.8074, 0.8687, 0.8076, 0.8611, 0.8395, 0.8465, 0.8394, 0.8902, 0.7442, 0.9116, 0.7436, 0.9116, 0.7537, 0.8902, 0.753, 0.8298, 0.7795, 0.8288, 0.7896, 0.8116, 0.7904, 0.8126, 0.7803, 0.8449, 0.7802, 0.8599, 0.781, 0.8602, 0.7898, 0.8452, 0.789, 0.8632, 0.7677, 0.8603, 0.7677, 0.8653, 0.7627, 0.8687, 0.7627, 0.8902, 0.7436, 0.8687, 0.7442, 0.8746, 0.7308, 0.8757, 0.7308, 0.8599, 0.781, 0.8449, 0.7802, 0.8492, 0.7679, 0.8603, 0.7677, 0.8902, 0.753, 0.9116, 0.7537, 0.9062, 0.7655, 0.904, 0.7656, 0.8298, 0.7795, 0.8126, 0.7803, 0.8201, 0.7678, 0.8318, 0.7677, 0.908, 0.7706, 0.91, 0.7706, 0.9062, 0.8025, 0.904, 0.8025, 0.8603, 0.7677, 0.8492, 0.7679, 0.8448, 0.763, 0.8653, 0.7627, 0.904, 0.7656, 0.9062, 0.7655, 0.91, 0.7706, 0.908, 0.7706, 0.8318, 0.7677, 0.8201, 0.7678, 0.816, 0.7629, 0.8377, 0.7628, 0.9116, 0.7401, 0.9116, 0.7354, 0.9137, 0.7359, 0.9137, 0.7399, 0.8377, 0.7628, 0.816, 0.7629, 0.826, 0.7309, 0.8375, 0.7308, 0.8687, 0.7627, 0.8653, 0.7627, 0.8615, 0.7308, 0.8643, 0.7308, 0.8653, 0.7627, 0.8448, 0.763, 0.8506, 0.7309, 0.8615, 0.7308, 0.9116, 0.7537, 0.8902, 0.753, 0.8902, 0.7442, 0.9116, 0.7436, 0.8453, 0.8025, 0.8476, 0.8025, 0.8413, 0.8074, 0.8377, 0.8074, 0.9116, 0.7436, 0.8902, 0.7442, 0.8961, 0.7308, 0.8971, 0.7308, 0.8452, 0.789, 0.8602, 0.7898, 0.8625, 0.8026, 0.8476, 0.8025, 0.8688, 0.753, 0.8902, 0.7537, 0.8848, 0.7655, 0.8826, 0.7656, 0.8116, 0.7904, 0.8288, 0.7896, 0.8308, 0.8026, 0.8131, 0.8024, 0.8866, 0.7706, 0.8885, 0.7706, 0.8848, 0.8025, 0.8826, 0.8025, 0.8476, 0.8025, 0.8625, 0.8026, 0.8687, 0.8076, 0.8413, 0.8074, 0.8826, 0.7656, 0.8848, 0.7655, 0.8885, 0.7706, 0.8866, 0.7706, 0.8131, 0.8024, 0.8308, 0.8026, 0.8377, 0.8076, 0.805, 0.8072, 0.9137, 0.7308, 0.9137, 0.7354, 0.9116, 0.735, 0.9116, 0.731, 0.805, 0.8072, 0.8377, 0.8076, 0.8248, 0.8395, 0.8074, 0.8393, 0.8377, 0.8074, 0.8413, 0.8074, 0.8465, 0.8394, 0.8442, 0.8394, 0.8413, 0.8074, 0.8687, 0.8076, 0.8611, 0.8395, 0.8465, 0.8394, 0.8687, 0.7442, 0.8902, 0.7436, 0.8902, 0.7537, 0.8688, 0.753, 0.8298, 0.7795, 0.8288, 0.7896, 0.8116, 0.7904, 0.8126, 0.7803, 0.8449, 0.7802, 0.8599, 0.781, 0.8602, 0.7898, 0.8452, 0.789, 0.8632, 0.7677, 0.8603, 0.7677, 0.8653, 0.7627, 0.8687, 0.7627, 0.8902, 0.7436, 0.8687, 0.7442, 0.8746, 0.7308, 0.8757, 0.7308, 0.8599, 0.781, 0.8449, 0.7802, 0.8492, 0.7679, 0.8603, 0.7677, 0.8902, 0.753, 0.9116, 0.7537, 0.9062, 0.7655, 0.904, 0.7656, 0.8298, 0.7795, 0.8126, 0.7803, 0.8201, 0.7678, 0.8318, 0.7677, 0.908, 0.7706, 0.91, 0.7706, 0.9062, 0.8025, 0.904, 0.8025, 0.8603, 0.7677, 0.8492, 0.7679, 0.8448, 0.763, 0.8653, 0.7627, 0.904, 0.7656, 0.9062, 0.7655, 0.91, 0.7706, 0.908, 0.7706, 0.8318, 0.7677, 0.8201, 0.7678, 0.816, 0.7629, 0.8377, 0.7628, 0.9116, 0.7354, 0.9116, 0.7308, 0.9137, 0.7313, 0.9137, 0.7352, 0.8377, 0.7628, 0.816, 0.7629, 0.826, 0.7309, 0.8375, 0.7308, 0.8687, 0.7627, 0.8653, 0.7627, 0.8615, 0.7308, 0.8643, 0.7308, 0.8653, 0.7627, 0.8448, 0.763, 0.8506, 0.7309, 0.8615, 0.7308, 0.9116, 0.7537, 0.8902, 0.753, 0.8902, 0.7442, 0.9116, 0.7436, 0.8453, 0.8025, 0.8476, 0.8025, 0.8413, 0.8074, 0.8377, 0.8074, 0.9116, 0.7436, 0.8902, 0.7442, 0.8961, 0.7308, 0.8971, 0.7308, 0.8452, 0.789, 0.8602, 0.7898, 0.8625, 0.8026, 0.8476, 0.8025, 0.8688, 0.753, 0.8902, 0.7537, 0.8848, 0.7655, 0.8826, 0.7656, 0.8116, 0.7904, 0.8288, 0.7896, 0.8308, 0.8026, 0.8131, 0.8024, 0.8866, 0.7706, 0.8885, 0.7706, 0.8848, 0.8025, 0.8826, 0.8025, 0.8476, 0.8025, 0.8625, 0.8026, 0.8687, 0.8076, 0.8413, 0.8074, 0.8826, 0.7656, 0.8848, 0.7655, 0.8885, 0.7706, 0.8866, 0.7706, 0.8131, 0.8024, 0.8308, 0.8026, 0.8377, 0.8076, 0.805, 0.8072, 0.9116, 0.7401, 0.9116, 0.7354, 0.9137, 0.7359, 0.9137, 0.7399, 0.805, 0.8072, 0.8377, 0.8076, 0.8248, 0.8395, 0.8074, 0.8393, 0.8377, 0.8074, 0.8413, 0.8074, 0.8465, 0.8394, 0.8442, 0.8394, 0.8413, 0.8074, 0.8687, 0.8076, 0.8611, 0.8395, 0.8465, 0.8394, 0.8687, 0.7442, 0.8902, 0.7436, 0.8902, 0.7537, 0.8688, 0.753, 0.8298, 0.7795, 0.8288, 0.7896, 0.8116, 0.7904, 0.8126, 0.7803, 0.9101, 0.9603, 0.7372, 0.9616, 0.7542, 0.932, 0.9271, 0.9307, 0.3031, 0.4255, 0.3031, 0.5972, 0.0974, 0.5879, 0.2487, 0.4552, 0.3031, 0.4255, 0.4691, 0.4293, 0.4691, 0.6448, 0.3031, 0.5972, 0.325, 0.325, 0.2712, 0.3259, 0.2849, 0.1063, 0.3245, 0.1058, 0.7542, 0.932, 0.7372, 0.9616, 0.6994, 0.9312, 0.7067, 0.9047, 0.1968, 0.6879, 0.2344, 0.6885, 0.216, 0.8517, 0.1784, 0.8516, 0.2344, 0.6885, 0.2928, 0.6429, 0.2745, 0.8489, 0.216, 0.8517, 0.6994, 0.9312, 0.5553, 0.8943, 0.5411, 0.7529, 0.594, 0.8359, 0.6306, 0.8148, 0.5727, 0.7595, 0.6066, 0.75, 0.7067, 0.9047, 0.0974, 0.5879, 0.1968, 0.6879, 0.03528, 0.6019, 0.06377, 0.5955, 0.08532, 0.5906, 0.2344, 0.6885, 0.1968, 0.6879, 0.0974, 0.5879, 0.2928, 0.6429, 0.2344, 0.6885, 0.2441, 0.6357, 0.3031, 0.5972, 0.9635, 0.716, 0.7783, 0.6795, 0.7445, 0.5149, 0.9255, 0.5135, 0.7783, 0.6795, 0.6678, 0.6424, 0.6253, 0.4424, 0.7445, 0.5149, 0.4691, 0.6448, 0.2928, 0.6429, 0.3031, 0.5972, 0.2928, 0.6429, 0.4691, 0.6448, 0.4496, 0.8529, 0.2745, 0.8489, 0.2745, 0.8489, 0.4496, 0.8529, 0.4175, 0.9449, 0.2454, 0.941, 0.6253, 0.4424, 0.7134, 0.4414, 0.891, 0.4393, 0.9255, 0.5135, 0.7445, 0.5149, 0.5943, 0.6519, 0.6678, 0.6424, 0.6066, 0.75, 0.2441, 0.6357, 0.2344, 0.6885, 0.0974, 0.5879, 0.216, 0.8517, 0.2745, 0.8489, 0.2454, 0.941, 0.2158, 0.9448, 0.07001, 0.9101, 0.1784, 0.8516, 0.2454, 0.941, 0.4175, 0.9449, 0.3808, 0.9494, 0.2158, 0.9448, 0.6678, 0.6424, 0.7783, 0.6795, 0.6066, 0.75, 0.7783, 0.6795, 0.7835, 0.8841, 0.7725, 0.9208, 0.7618, 0.932, 0.7542, 0.932, 0.7067, 0.9047, 0.6066, 0.75, 0.4148, 0.1002, 0.376, 0.1002, 0.3752, 0.0835, 0.414, 0.0835, 0.0339, 0.04826, 0.1231, 0.0503, 0.1116, 0.2697, 0.05006, 0.2683, 0.1616, 0.05167, 0.2348, 0.04826, 0.2312, 0.2685, 0.1807, 0.2709, 0.4211, 0.2237, 0.3614, 0.2237, 0.376, 0.1002, 0.4148, 0.1002, 0.3752, 0.0835, 0.3749, 0.06681, 0.4136, 0.06677, 0.414, 0.0835, 0.4718, 0.1655, 0.4575, 0.1657, 0.467, 0.04844, 0.4772, 0.04829, 0.169, 0.3183, 0.1595, 0.2949, 0.1704, 0.2965, 0.1773, 0.3135, 0.3245, 0.1058, 0.2849, 0.1063, 0.2864, 0.08265, 0.325, 0.08243, 0.3216, 0.04826, 0.324, 0.0589, 0.2854, 0.05912, 0.283, 0.04848, 0.324, 0.0589, 0.325, 0.08243, 0.2864, 0.08265, 0.2854, 0.05912, 0.3749, 0.06681, 0.3749, 0.0483, 0.4137, 0.04826, 0.4136, 0.06677, 0.3614, 0.3397, 0.3615, 0.3275, 0.3923, 0.3276, 0.3922, 0.338, 0.2232, 0.3212, 0.1971, 0.3285, 0.1978, 0.3209, 0.2167, 0.3156, 0.2348, 0.3024, 0.2232, 0.3212, 0.2167, 0.3156, 0.2251, 0.302, 0.1807, 0.2709, 0.2312, 0.2685, 0.2225, 0.2773, 0.1858, 0.2791, 0.1971, 0.3285, 0.169, 0.3183, 0.1773, 0.3135, 0.1978, 0.3209, 0.1595, 0.2949, 0.1807, 0.2709, 0.1858, 0.2791, 0.1704, 0.2965, 0.2312, 0.2685, 0.2348, 0.3024, 0.2251, 0.302, 0.2225, 0.2773, 0.1873, 0.2821, 0.2187, 0.2806, 0.221, 0.3017, 0.2138, 0.3134, 0.1975, 0.318, 0.18, 0.3116, 0.1741, 0.297, 0.3615, 0.3275, 0.3618, 0.3141, 0.3925, 0.316, 0.3923, 0.3276, 0.3618, 0.3518, 0.3614, 0.3397, 0.3922, 0.338, 0.3925, 0.3484, 0.1858, 0.2791, 0.2225, 0.2773, 0.2187, 0.2806, 0.1873, 0.2821, 0.3631, 0.2899, 0.3616, 0.2822, 0.3925, 0.2807, 0.3938, 0.2873, 0.3614, 0.2651, 0.3631, 0.2479, 0.3938, 0.2512, 0.3924, 0.266, 0.3616, 0.2822, 0.3614, 0.2651, 0.3924, 0.266, 0.3925, 0.2807, 0.09941, 0.292, 0.0682, 0.2908, 0.05006, 0.2683, 0.1116, 0.2697, 0.1011, 0.3184, 0.1059, 0.3038, 0.1231, 0.2929, 0.1149, 0.3165, 0.0682, 0.2908, 0.0679, 0.3093, 0.04831, 0.3023, 0.05006, 0.2683, 0.1059, 0.3038, 0.09941, 0.292, 0.1116, 0.2697, 0.1231, 0.2929, 0.07607, 0.3204, 0.08775, 0.3234, 0.08734, 0.3274, 0.06086, 0.3207, 0.08775, 0.3234, 0.1011, 0.3184, 0.1149, 0.3165, 0.08734, 0.3274, 0.0679, 0.3093, 0.07607, 0.3204, 0.06086, 0.3207, 0.04831, 0.3023, 0.4846, 0.3553, 0.4623, 0.3546, 0.4575, 0.3462, 0.4608, 0.3357, 0.4703, 0.3321, 0.4787, 0.3342, 0.4846, 0.3421, 0.4575, 0.1898, 0.4598, 0.1915, 0.4712, 0.308, 0.4695, 0.3068, 0.5073, 0.1657, 0.4997, 0.1655, 0.4972, 0.04831, 0.5026, 0.04844, 0.4598, 0.1915, 0.4776, 0.1915, 0.4839, 0.308, 0.4712, 0.308, 0.4776, 0.1915, 0.4996, 0.1909, 0.4996, 0.3075, 0.4839, 0.308, 0.4874, 0.1654, 0.4718, 0.1655, 0.4772, 0.04829, 0.4884, 0.04826, 0.4997, 0.1655, 0.4874, 0.1654, 0.4884, 0.04826, 0.4972, 0.04831, 0.1024, 0.7193, 0.1968, 0.6879, 0.1784, 0.8516, 0.1474, 0.8639, 0.155, 0.8128, 0.1191, 0.8128, 0.07001, 0.9101, 0.07001, 0.9101, 0.1191, 0.8128, 0.1191, 0.8639, 0.1474, 0.8639, 0.1784, 0.8516, 0.7374, 0.04667, 0.7833, 0.06642, 0.7711, 0.2813, 0.7169, 0.2775, 0.8798, 0.1349, 0.9098, 0.1344, 0.912, 0.159, 0.8781, 0.1586, 0.6654, 0.3038, 0.6183, 0.3241, 0.5973, 0.09403, 0.6529, 0.08998, 0.848, 0.07141, 0.8141, 0.07097, 0.8149, 0.04667, 0.8488, 0.04674, 0.7833, 0.06642, 0.7849, 0.06657, 0.7724, 0.2804, 0.7711, 0.2813, 0.6529, 0.08998, 0.5973, 0.09403, 0.575, 0.07404, 0.6654, 0.06707, 0.8488, 0.3229, 0.8149, 0.3224, 0.8149, 0.09145, 0.8488, 0.09256, 0.9087, 0.1802, 0.9081, 0.1991, 0.8781, 0.1993, 0.8788, 0.1772, 0.7711, 0.2813, 0.7724, 0.2804, 0.7849, 0.3033, 0.7836, 0.3036, 0.8819, 0.1159, 0.912, 0.1155, 0.9098, 0.1344, 0.8798, 0.1349, 0.6654, 0.06707, 0.575, 0.07404, 0.5932, 0.04825, 0.6327, 0.04667, 0.8488, 0.09256, 0.8149, 0.09145, 0.8141, 0.07097, 0.848, 0.07141, 0.7836, 0.3036, 0.751, 0.3237, 0.7482, 0.3186, 0.7735, 0.303, 0.7129, 0.3222, 0.6946, 0.2968, 0.7044, 0.2977, 0.7186, 0.3174, 0.751, 0.3237, 0.7129, 0.3222, 0.7186, 0.3174, 0.7482, 0.3186, 0.6946, 0.2968, 0.7169, 0.2775, 0.7217, 0.2827, 0.7044, 0.2977, 0.7711, 0.2813, 0.7836, 0.3036, 0.7735, 0.303, 0.7638, 0.2856, 0.7169, 0.2775, 0.7711, 0.2813, 0.7638, 0.2856, 0.7217, 0.2827, 0.9123, 0.04667, 0.9434, 0.06392, 0.9434, 0.0855, 0.9075, 0.09728, 0.8781, 0.08584, 0.8805, 0.05503, 0.9625, 0.2381, 0.9442, 0.2618, 0.9376, 0.2638, 0.9591, 0.2361, 0.9084, 0.239, 0.908, 0.2538, 0.8781, 0.2533, 0.8785, 0.2361, 0.9442, 0.2618, 0.9625, 0.2762, 0.9591, 0.2806, 0.9376, 0.2638, 0.9081, 0.1991, 0.9087, 0.215, 0.8788, 0.2179, 0.8781, 0.1993, 0.908, 0.2538, 0.9084, 0.2722, 0.8785, 0.2749, 0.8781, 0.2533, 0.3031, 0.5972, 0.2441, 0.6357, 0.0974, 0.5879, 0.7618, 0.932, 0.9405, 0.9294, 0.9271, 0.9307, 0.7542, 0.932, 0.7725, 0.9208, 0.9516, 0.9085, 0.9405, 0.9294, 0.7618, 0.932, 0.7835, 0.8841, 0.9635, 0.8633, 0.9516, 0.9085, 0.7725, 0.9208, 0.7783, 0.6795, 0.9635, 0.716, 0.9635, 0.8633, 0.7835, 0.8841, 0.9101, 0.9603, 0.9271, 0.9307, 0.7542, 0.932, 0.7372, 0.9616, 0.3031, 0.4255, 0.2487, 0.4552, 0.0974, 0.5879, 0.3031, 0.5972, 0.3031, 0.4255, 0.3031, 0.5972, 0.4691, 0.6448, 0.4691, 0.4293, 0.325, 0.325, 0.3245, 0.1058, 0.2849, 0.1063, 0.2712, 0.3259, 0.7542, 0.932, 0.7067, 0.9047, 0.6994, 0.9312, 0.7372, 0.9616, 0.1968, 0.6879, 0.1784, 0.8516, 0.216, 0.8517, 0.2344, 0.6885, 0.2344, 0.6885, 0.216, 0.8517, 0.2745, 0.8489, 0.2928, 0.6429, 0.6994, 0.9312, 0.7067, 0.9047, 0.6066, 0.75, 0.5727, 0.7595, 0.6306, 0.8148, 0.594, 0.8359, 0.5411, 0.7529, 0.5553, 0.8943, 0.0974, 0.5879, 0.08532, 0.5906, 0.06377, 0.5955, 0.03528, 0.6019, 0.1968, 0.6879, 0.2344, 0.6885, 0.0974, 0.5879, 0.1968, 0.6879, 0.2928, 0.6429, 0.3031, 0.5972, 0.2441, 0.6357, 0.2344, 0.6885, 0.9635, 0.716, 0.9255, 0.5135, 0.7445, 0.5149, 0.7783, 0.6795, 0.7783, 0.6795, 0.7445, 0.5149, 0.6253, 0.4424, 0.6678, 0.6424, 0.4691, 0.6448, 0.3031, 0.5972, 0.2928, 0.6429, 0.2928, 0.6429, 0.2745, 0.8489, 0.4496, 0.8529, 0.4691, 0.6448, 0.2745, 0.8489, 0.2454, 0.941, 0.4175, 0.9449, 0.4496, 0.8529, 0.6253, 0.4424, 0.7445, 0.5149, 0.9255, 0.5135, 0.891, 0.4393, 0.7134, 0.4414, 0.5943, 0.6519, 0.6066, 0.75, 0.6678, 0.6424, 0.2441, 0.6357, 0.0974, 0.5879, 0.2344, 0.6885, 0.216, 0.8517, 0.1784, 0.8516, 0.07001, 0.9101, 0.2158, 0.9448, 0.2454, 0.941, 0.2745, 0.8489, 0.2454, 0.941, 0.2158, 0.9448, 0.3808, 0.9494, 0.4175, 0.9449, 0.6678, 0.6424, 0.6066, 0.75, 0.7783, 0.6795, 0.7783, 0.6795, 0.6066, 0.75, 0.7067, 0.9047, 0.7542, 0.932, 0.7618, 0.932, 0.7725, 0.9208, 0.7835, 0.8841, 0.4148, 0.1002, 0.414, 0.0835, 0.3752, 0.0835, 0.376, 0.1002, 0.0339, 0.04826, 0.05006, 0.2683, 0.1116, 0.2697, 0.1231, 0.0503, 0.1616, 0.05167, 0.1807, 0.2709, 0.2312, 0.2685, 0.2348, 0.04826, 0.4211, 0.2237, 0.4148, 0.1002, 0.376, 0.1002, 0.3614, 0.2237, 0.3752, 0.0835, 0.414, 0.0835, 0.4136, 0.06677, 0.3749, 0.06681, 0.4718, 0.1655, 0.4772, 0.04829, 0.467, 0.04844, 0.4575, 0.1657, 0.169, 0.3183, 0.1773, 0.3135, 0.1704, 0.2965, 0.1595, 0.2949, 0.3245, 0.1058, 0.325, 0.08243, 0.2864, 0.08265, 0.2849, 0.1063, 0.3216, 0.04826, 0.283, 0.04848, 0.2854, 0.05912, 0.324, 0.0589, 0.324, 0.0589, 0.2854, 0.05912, 0.2864, 0.08265, 0.325, 0.08243, 0.3749, 0.06681, 0.4136, 0.06677, 0.4137, 0.04826, 0.3749, 0.0483, 0.3614, 0.3397, 0.3922, 0.338, 0.3923, 0.3276, 0.3615, 0.3275, 0.2232, 0.3212, 0.2167, 0.3156, 0.1978, 0.3209, 0.1971, 0.3285, 0.2348, 0.3024, 0.2251, 0.302, 0.2167, 0.3156, 0.2232, 0.3212, 0.1807, 0.2709, 0.1858, 0.2791, 0.2225, 0.2773, 0.2312, 0.2685, 0.1971, 0.3285, 0.1978, 0.3209, 0.1773, 0.3135, 0.169, 0.3183, 0.1595, 0.2949, 0.1704, 0.2965, 0.1858, 0.2791, 0.1807, 0.2709, 0.2312, 0.2685, 0.2225, 0.2773, 0.2251, 0.302, 0.2348, 0.3024, 0.1873, 0.2821, 0.1741, 0.297, 0.18, 0.3116, 0.1975, 0.318, 0.2138, 0.3134, 0.221, 0.3017, 0.2187, 0.2806, 0.3615, 0.3275, 0.3923, 0.3276, 0.3925, 0.316, 0.3618, 0.3141, 0.3618, 0.3518, 0.3925, 0.3484, 0.3922, 0.338, 0.3614, 0.3397, 0.1858, 0.2791, 0.1873, 0.2821, 0.2187, 0.2806, 0.2225, 0.2773, 0.3631, 0.2899, 0.3938, 0.2873, 0.3925, 0.2807, 0.3616, 0.2822, 0.3614, 0.2651, 0.3924, 0.266, 0.3938, 0.2512, 0.3631, 0.2479, 0.3616, 0.2822, 0.3925, 0.2807, 0.3924, 0.266, 0.3614, 0.2651, 0.09941, 0.292, 0.1116, 0.2697, 0.05006, 0.2683, 0.0682, 0.2908, 0.1011, 0.3184, 0.1149, 0.3165, 0.1231, 0.2929, 0.1059, 0.3038, 0.0682, 0.2908, 0.05006, 0.2683, 0.04831, 0.3023, 0.0679, 0.3093, 0.1059, 0.3038, 0.1231, 0.2929, 0.1116, 0.2697, 0.09941, 0.292, 0.07607, 0.3204, 0.06086, 0.3207, 0.08734, 0.3274, 0.08775, 0.3234, 0.08775, 0.3234, 0.08734, 0.3274, 0.1149, 0.3165, 0.1011, 0.3184, 0.0679, 0.3093, 0.04831, 0.3023, 0.06086, 0.3207, 0.07607, 0.3204, 0.4846, 0.3553, 0.4846, 0.3421, 0.4787, 0.3342, 0.4703, 0.3321, 0.4608, 0.3357, 0.4575, 0.3462, 0.4623, 0.3546, 0.4575, 0.1898, 0.4695, 0.3068, 0.4712, 0.308, 0.4598, 0.1915, 0.5073, 0.1657, 0.5026, 0.04844, 0.4972, 0.04831, 0.4997, 0.1655, 0.4598, 0.1915, 0.4712, 0.308, 0.4839, 0.308, 0.4776, 0.1915, 0.4776, 0.1915, 0.4839, 0.308, 0.4996, 0.3075, 0.4996, 0.1909, 0.4874, 0.1654, 0.4884, 0.04826, 0.4772, 0.04829, 0.4718, 0.1655, 0.4997, 0.1655, 0.4972, 0.04831, 0.4884, 0.04826, 0.4874, 0.1654, 0.1024, 0.7193, 0.07001, 0.9101, 0.1191, 0.8128, 0.155, 0.8128, 0.1474, 0.8639, 0.1784, 0.8516, 0.1968, 0.6879, 0.07001, 0.9101, 0.1784, 0.8516, 0.1474, 0.8639, 0.1191, 0.8639, 0.1191, 0.8128, 0.7374, 0.04667, 0.7169, 0.2775, 0.7711, 0.2813, 0.7833, 0.06642, 0.8798, 0.1349, 0.8781, 0.1586, 0.912, 0.159, 0.9098, 0.1344, 0.6654, 0.3038, 0.6529, 0.08998, 0.5973, 0.09403, 0.6183, 0.3241, 0.848, 0.07141, 0.8488, 0.04674, 0.8149, 0.04667, 0.8141, 0.07097, 0.7833, 0.06642, 0.7711, 0.2813, 0.7724, 0.2804, 0.7849, 0.06657, 0.6529, 0.08998, 0.6654, 0.06707, 0.575, 0.07404, 0.5973, 0.09403, 0.8488, 0.3229, 0.8488, 0.09256, 0.8149, 0.09145, 0.8149, 0.3224, 0.9087, 0.1802, 0.8788, 0.1772, 0.8781, 0.1993, 0.9081, 0.1991, 0.7711, 0.2813, 0.7836, 0.3036, 0.7849, 0.3033, 0.7724, 0.2804, 0.8819, 0.1159, 0.8798, 0.1349, 0.9098, 0.1344, 0.912, 0.1155, 0.6654, 0.06707, 0.6327, 0.04667, 0.5932, 0.04825, 0.575, 0.07404, 0.8488, 0.09256, 0.848, 0.07141, 0.8141, 0.07097, 0.8149, 0.09145, 0.7836, 0.3036, 0.7735, 0.303, 0.7482, 0.3186, 0.751, 0.3237, 0.7129, 0.3222, 0.7186, 0.3174, 0.7044, 0.2977, 0.6946, 0.2968, 0.751, 0.3237, 0.7482, 0.3186, 0.7186, 0.3174, 0.7129, 0.3222, 0.6946, 0.2968, 0.7044, 0.2977, 0.7217, 0.2827, 0.7169, 0.2775, 0.7711, 0.2813, 0.7638, 0.2856, 0.7735, 0.303, 0.7836, 0.3036, 0.7169, 0.2775, 0.7217, 0.2827, 0.7638, 0.2856, 0.7711, 0.2813, 0.9123, 0.04667, 0.8805, 0.05503, 0.8781, 0.08584, 0.9075, 0.09728, 0.9434, 0.0855, 0.9434, 0.06392, 0.9625, 0.2381, 0.9591, 0.2361, 0.9376, 0.2638, 0.9442, 0.2618, 0.9084, 0.239, 0.8785, 0.2361, 0.8781, 0.2533, 0.908, 0.2538, 0.9442, 0.2618, 0.9376, 0.2638, 0.9591, 0.2806, 0.9625, 0.2762, 0.9081, 0.1991, 0.8781, 0.1993, 0.8788, 0.2179, 0.9087, 0.215, 0.908, 0.2538, 0.8781, 0.2533, 0.8785, 0.2749, 0.9084, 0.2722, 0.3031, 0.5972, 0.0974, 0.5879, 0.2441, 0.6357, 0.7618, 0.932, 0.7542, 0.932, 0.9271, 0.9307, 0.9405, 0.9294, 0.7725, 0.9208, 0.7618, 0.932, 0.9405, 0.9294, 0.9516, 0.9085, 0.7835, 0.8841, 0.7725, 0.9208, 0.9516, 0.9085, 0.9635, 0.8633, 0.7783, 0.6795, 0.7835, 0.8841, 0.9635, 0.8633, 0.9635, 0.716])
me_cube_001.materials.append(mat_mat_drone)
me_cube_001.use_remesh_preserve_volume = False
me_cube_001.use_remesh_preserve_attributes = False
me_cube_001.use_mirror_vertex_groups = False
me_cube_001.use_paint_bone_selection = False
me_cube_001.use_paint_mask = True
me_cube_001.update()
me_sphere = bpy.data.meshes.new('Sphere')
me_sphere.from_pydata([(0.5105, -0.1557, -0.05638), (0.4592, -0.2405, -0.08368), (0.2782, -0.3142, -0.1074), (0.5105, -0.1456, 0.06843), (0.4592, -0.2248, 0.109), (0.2782, -0.2937, 0.1444), (0.5105, -0.05017, 0.1495), (0.4592, -0.07747, 0.2343), (0.09729, -0.04844, 0.3061), (0.5105, 0.07464, 0.1394), (0.4592, 0.1153, 0.2186), (0.09729, 0.09818, 0.3061), (0.5105, 0.1557, 0.04396), (0.4592, 0.2405, 0.07126), (0.5105, 0.1456, -0.08085), (0.4592, 0.2248, -0.1215), (0.2782, 0.2921, -0.1568), (0.5105, 0.05017, -0.1619), (0.4592, 0.07747, -0.2467), (0.2782, 0.1012, -0.3204), (0.5105, -0.07464, -0.1518), (0.4592, -0.1153, -0.231), (0.2782, -0.1506, -0.3), (0.5721, -0.1089, 0.04959), (0.5721, -0.1164, -0.04372), (0.5721, -0.03751, 0.1102), (0.5721, 0.0558, 0.1026), (0.5721, 0.1164, 0.0313), (0.5721, 0.1089, -0.06201), (0.5721, 0.03751, -0.1226), (0.5721, -0.0558, -0.1151), (0.5362, -0.05397, 0.02146), (0.5362, -0.05773, -0.02481), (0.5362, -0.0186, 0.05151), (0.5362, 0.02767, 0.04776), (0.5362, 0.05773, 0.01239), (0.5362, 0.05397, -0.03388), (0.5362, 0.0186, -0.06394), (0.5362, -0.02767, -0.06018), (0.2782, 0.2793, 0.2052), (0.1314, 0.2921, 0.09941), (0.4128, 0.2793, 0.08049), (0.2782, 0.2921, -0.02181), (0.358, 0.2793, 0.01046), (0.1803, 0.2921, 0.0184), (0.358, 0.2793, 0.1685), (0.1803, 0.2793, 0.1816), (0.2764, 0.3337, 0.1656), (0.1743, 0.3337, 0.09203), (0.3699, 0.3337, 0.07887), (0.2764, 0.3337, 0.00773), (0.3319, 0.3337, 0.03017), (0.2083, 0.3337, 0.03568), (0.3319, 0.3337, 0.1401), (0.2083, 0.3337, 0.1492), (0.2782, -0.1012, 0.308), (0.2782, 0.1506, 0.2875), (0.03291, -0.001111, 0.3568), (0.03291, 0.04849, 0.3568), (0.03423, 0.01964, 0.6338), (0.02914, 0.07553, 0.6455), (0.1126, -0.04026, 0.6873), (0.09819, 0.1184, 0.7207), (0.1103, -0.05453, 0.7818), (0.0968, 0.09327, 0.8129), (0.04138, -0.01727, 0.821), (0.0368, 0.0331, 0.8316), (-0.5105, -0.1557, -0.05638), (-0.4592, -0.2405, -0.08368), (-0.2782, -0.3142, -0.1074), (-0.5105, -0.1456, 0.06843), (-0.4592, -0.2248, 0.109), (-0.2782, -0.2937, 0.1444), (-0.5105, -0.05017, 0.1495), (-0.4592, -0.07747, 0.2343), (-0.09729, -0.04844, 0.3061), (-0.5105, 0.07464, 0.1394), (-0.4592, 0.1153, 0.2186), (-0.09729, 0.09818, 0.3061), (-0.5105, 0.1557, 0.04396), (-0.4592, 0.2405, 0.07126), (-0.5105, 0.1456, -0.08085), (-0.4592, 0.2248, -0.1215), (-0.2782, 0.2921, -0.1568), (-0.5105, 0.05017, -0.1619), (-0.4592, 0.07747, -0.2467), (-0.2782, 0.1012, -0.3204), (-0.5105, -0.07464, -0.1518), (-0.4592, -0.1153, -0.231), (-0.2782, -0.1506, -0.3), (-0.5721, -0.1089, 0.04959), (-0.5721, -0.1164, -0.04372), (-0.5721, -0.03751, 0.1102), (-0.5721, 0.0558, 0.1026), (-0.5721, 0.1164, 0.0313), (-0.5721, 0.1089, -0.06201), (-0.5721, 0.03751, -0.1226), (-0.5721, -0.0558, -0.1151), (-0.5362, -0.05397, 0.02146), (-0.5362, -0.05773, -0.02481), (-0.5362, -0.0186, 0.05151), (-0.5362, 0.02767, 0.04776), (-0.5362, 0.05773, 0.01239), (-0.5362, 0.05397, -0.03388), (-0.5362, 0.0186, -0.06394), (-0.5362, -0.02767, -0.06018), (-0.2782, 0.2793, 0.2052), (-0.1314, 0.2921, 0.09941), (-0.4128, 0.2793, 0.08049), (-0.2782, 0.2921, -0.02181), (-0.358, 0.2793, 0.01046), (-0.1803, 0.2921, 0.0184), (-0.358, 0.2793, 0.1685), (-0.1803, 0.2793, 0.1816), (-0.2764, 0.3337, 0.1656), (-0.1743, 0.3337, 0.09203), (-0.3699, 0.3337, 0.07887), (-0.2764, 0.3337, 0.00773), (-0.3319, 0.3337, 0.03017), (-0.2083, 0.3337, 0.03568), (-0.3319, 0.3337, 0.1401), (-0.2083, 0.3337, 0.1492), (-2.568e-08, -0.3401, -0.1158), (-2.4e-08, -0.318, 0.1568), (-4.063e-09, -0.05382, 0.3061), (8.043e-09, 0.1065, 0.3061), (2.568e-08, 0.2921, 0.1034), (2.4e-08, 0.2921, -0.1692), (8.272e-09, 0.1096, -0.3463), (-1.231e-08, -0.163, -0.3242), (-0.2782, -0.1012, 0.308), (-8.272e-09, -0.1096, 0.3339), (-0.2782, 0.1506, 0.2875), (1.231e-08, 0.163, 0.3117), (-0.03291, -0.001111, 0.3568), (-1.645e-09, -0.02179, 0.3568), (-0.03291, 0.04849, 0.3568), (4.333e-09, 0.05739, 0.3568), (-0.03423, 0.01964, 0.6338), (1.377e-10, 0.001823, 0.6323), (-0.02914, 0.07553, 0.6455), (7.168e-09, 0.09495, 0.6519), (-0.1126, -0.04026, 0.6873), (-7.119e-09, -0.09429, 0.6824), (-0.09819, 0.1184, 0.7207), (1.176e-08, 0.1558, 0.7349), (-0.1103, -0.05453, 0.7818), (-7.916e-09, -0.1049, 0.7772), (-0.0968, 0.09327, 0.8129), (9.67e-09, 0.1281, 0.8262), (-0.04138, -0.01727, 0.821), (-2.598e-09, -0.03442, 0.8195), (-0.0368, 0.0331, 0.8316), (3.395e-09, 0.04497, 0.8362)], [], [(2, 1, 4, 5), (122, 2, 5, 123), (1, 0, 3, 4), (5, 4, 7, 55), (123, 5, 55, 131), (4, 3, 6, 7), (7, 6, 9, 10), (55, 7, 10, 56), (10, 9, 12, 13), (13, 12, 14, 15), (127, 16, 19, 128), (15, 14, 17, 18), (16, 15, 18, 19), (128, 19, 22, 129), (18, 17, 20, 21), (19, 18, 21, 22), (22, 21, 1, 2), (0, 20, 30, 24), (129, 22, 2, 122), (21, 20, 0, 1), (25, 23, 31, 33), (3, 0, 24, 23), (20, 17, 29, 30), (9, 6, 25, 26), (17, 14, 28, 29), (12, 9, 26, 27), (14, 12, 27, 28), (6, 3, 23, 25), (31, 32, 38, 37, 36, 35, 34, 33), (30, 29, 37, 38), (28, 27, 35, 36), (26, 25, 33, 34), (23, 24, 32, 31), (24, 30, 38, 32), (29, 28, 36, 37), (27, 26, 34, 35), (41, 13, 15, 16, 42, 43), (126, 40, 44, 42, 16, 127), (56, 10, 13, 41, 45, 39), (133, 56, 39, 46, 40, 126), (39, 45, 53, 47), (51, 50, 52, 48, 54, 47, 53, 49), (41, 43, 51, 49), (46, 39, 47, 54), (44, 40, 48, 52), (40, 46, 54, 48), (42, 44, 52, 50), (45, 41, 49, 53), (43, 42, 50, 51), (8, 124, 131, 55), (125, 11, 56, 133), (11, 8, 55, 56), (11, 125, 137, 58), (8, 11, 58, 57), (124, 8, 57, 135), (57, 58, 60, 59), (135, 57, 59, 139), (58, 137, 141, 60), (60, 141, 145, 62), (59, 60, 62, 61), (139, 59, 61, 143), (61, 62, 64, 63), (143, 61, 63, 147), (62, 145, 149, 64), (151, 65, 66, 153), (64, 149, 153, 66), (63, 64, 66, 65), (147, 63, 65, 151), (69, 72, 71, 68), (122, 123, 72, 69), (68, 71, 70, 67), (72, 130, 74, 71), (123, 131, 130, 72), (71, 74, 73, 70), (74, 77, 76, 73), (130, 132, 77, 74), (77, 80, 79, 76), (80, 82, 81, 79), (127, 128, 86, 83), (82, 85, 84, 81), (83, 86, 85, 82), (128, 129, 89, 86), (85, 88, 87, 84), (86, 89, 88, 85), (89, 69, 68, 88), (67, 91, 97, 87), (129, 122, 69, 89), (88, 68, 67, 87), (92, 100, 98, 90), (70, 90, 91, 67), (87, 97, 96, 84), (76, 93, 92, 73), (84, 96, 95, 81), (79, 94, 93, 76), (81, 95, 94, 79), (73, 92, 90, 70), (98, 100, 101, 102, 103, 104, 105, 99), (97, 105, 104, 96), (95, 103, 102, 94), (93, 101, 100, 92), (90, 98, 99, 91), (91, 99, 105, 97), (96, 104, 103, 95), (94, 102, 101, 93), (108, 110, 109, 83, 82, 80), (126, 127, 83, 109, 111, 107), (132, 106, 112, 108, 80, 77), (133, 126, 107, 113, 106, 132), (106, 114, 120, 112), (118, 116, 120, 114, 121, 115, 119, 117), (108, 116, 118, 110), (113, 121, 114, 106), (111, 119, 115, 107), (107, 115, 121, 113), (109, 117, 119, 111), (112, 120, 116, 108), (110, 118, 117, 109), (75, 130, 131, 124), (125, 133, 132, 78), (78, 132, 130, 75), (78, 136, 137, 125), (75, 134, 136, 78), (124, 135, 134, 75), (134, 138, 140, 136), (135, 139, 138, 134), (136, 140, 141, 137), (140, 144, 145, 141), (138, 142, 144, 140), (139, 143, 142, 138), (142, 146, 148, 144), (143, 147, 146, 142), (144, 148, 149, 145), (151, 153, 152, 150), (148, 152, 153, 149), (146, 150, 152, 148), (147, 151, 150, 146)])
me_sphere.polygons.foreach_set('use_smooth', [1, 1, 1, 1, 1, 1, 1, 1, 1, 1, 1, 1, 1, 1, 1, 1, 1, 0, 1, 1, 0, 0, 0, 0, 0, 0, 0, 0, 0, 0, 0, 0, 0, 0, 0, 0, 1, 1, 1, 1, 0, 0, 0, 0, 0, 0, 0, 0, 0, 1, 1, 1, 0, 0, 0, 0, 0, 0, 0, 0, 0, 0, 0, 0, 0, 0, 0, 0, 1, 1, 1, 1, 1, 1, 1, 1, 1, 1, 1, 1, 1, 1, 1, 1, 1, 0, 1, 1, 0, 0, 0, 0, 0, 0, 0, 0, 0, 0, 0, 0, 0, 0, 0, 0, 1, 1, 1, 1, 0, 0, 0, 0, 0, 0, 0, 0, 0, 1, 1, 1, 0, 0, 0, 0, 0, 0, 0, 0, 0, 0, 0, 0, 0, 0, 0, 0])
_uv = me_sphere.uv_layers.new(name='UVMap')
_uv.uv.foreach_set('vector', [0.2027, 0.1203, 0.3333, 0.1616, 0.314, 0.2992, 0.1776, 0.3, 0.03168, 0.1602, 0.2027, 0.1203, 0.1776, 0.3, 0.04647, 0.2909, 0.3333, 0.1616, 0.3826, 0.1969, 0.3701, 0.286, 0.314, 0.2992, 0.1776, 0.3, 0.314, 0.2992, 0.3333, 0.4082, 0.2027, 0.4425, 0.04647, 0.2909, 0.1776, 0.3, 0.2027, 0.4425, 0.01891, 0.4378, 0.314, 0.2992, 0.3701, 0.286, 0.3826, 0.3566, 0.3333, 0.4082, 0.3333, 0.4082, 0.3826, 0.3566, 0.4126, 0.3674, 0.3797, 0.4249, 0.2027, 0.4425, 0.3333, 0.4082, 0.3797, 0.4249, 0.2634, 0.4642, 0.7769, 0.4876, 0.805, 0.5352, 0.7845, 0.5857, 0.7452, 0.5657, 0.7452, 0.5657, 0.7845, 0.5857, 0.7765, 0.6536, 0.742, 0.7471, 0.5295, 0.03207, 0.7208, 0.04464, 0.6911, 0.1841, 0.4974, 0.1831, 0.8523, 0.08747, 0.8974, 0.1385, 0.8827, 0.2076, 0.8296, 0.1942, 0.7208, 0.04464, 0.8523, 0.08747, 0.8296, 0.1942, 0.6911, 0.1841, 0.4974, 0.1831, 0.6911, 0.1841, 0.7016, 0.354, 0.5088, 0.367, 0.8296, 0.1942, 0.8827, 0.2076, 0.8879, 0.2918, 0.8376, 0.3243, 0.6911, 0.1841, 0.8296, 0.1942, 0.8376, 0.3243, 0.7016, 0.354, 0.2926, 0.04867, 0.3797, 0.07609, 0.3333, 0.1616, 0.2027, 0.1203, 0.3826, 0.1969, 0.4126, 0.1415, 0.4522, 0.1748, 0.4298, 0.2163, 0.08089, 0.0228, 0.2926, 0.04867, 0.2027, 0.1203, 0.03168, 0.1602, 0.3797, 0.07609, 0.4126, 0.1415, 0.3826, 0.1969, 0.3333, 0.1616, 0.3025, 0.8909, 0.3413, 0.7656, 0.3765, 0.8065, 0.3799, 0.8934, 0.3701, 0.286, 0.3826, 0.1969, 0.4298, 0.2163, 0.4204, 0.2829, 0.8879, 0.2918, 0.8827, 0.2076, 0.9329, 0.2134, 0.9368, 0.2764, 0.4126, 0.3674, 0.3826, 0.3566, 0.4298, 0.3357, 0.4522, 0.3437, 0.8827, 0.2076, 0.8974, 0.1385, 0.9439, 0.1617, 0.9329, 0.2134, 0.7845, 0.5857, 0.805, 0.5352, 0.8386, 0.5602, 0.8232, 0.598, 0.7765, 0.6536, 0.7845, 0.5857, 0.8232, 0.598, 0.8172, 0.6487, 0.3826, 0.3566, 0.3701, 0.286, 0.4204, 0.2829, 0.4298, 0.3357, 0.4434, 0.914, 0.4085, 0.8591, 0.399, 0.8143, 0.4204, 0.806, 0.4603, 0.8389, 0.4952, 0.8939, 0.5047, 0.9386, 0.4833, 0.947, 0.3828, 0.7257, 0.426, 0.7088, 0.4204, 0.806, 0.399, 0.8143, 0.5064, 0.7753, 0.5769, 0.8861, 0.4952, 0.8939, 0.4603, 0.8389, 0.2629, 0.9763, 0.3025, 0.8909, 0.3799, 0.8934, 0.4915, 0.9832, 0.2908, 0.8702, 0.2136, 0.9429, 0.1912, 0.8877, 0.1875, 0.7951, 0.2136, 0.9429, 0.1398, 0.984, 0.0871, 0.9464, 0.1912, 0.8877, 0.426, 0.7088, 0.5064, 0.7753, 0.4603, 0.8389, 0.4204, 0.806, 0.5769, 0.8861, 0.5961, 0.9764, 0.5047, 0.9386, 0.4952, 0.8939, 0.7145, 0.5564, 0.7452, 0.5657, 0.742, 0.7471, 0.5883, 0.7857, 0.6339, 0.6014, 0.6795, 0.5901, 0.4834, 0.5108, 0.5639, 0.5241, 0.5841, 0.5719, 0.6339, 0.6014, 0.5883, 0.7857, 0.4659, 0.6589, 0.6787, 0.4355, 0.7769, 0.4876, 0.7452, 0.5657, 0.7145, 0.5564, 0.6918, 0.5044, 0.6515, 0.4783, 0.5282, 0.4004, 0.6787, 0.4355, 0.6515, 0.4783, 0.5968, 0.4834, 0.5639, 0.5241, 0.4834, 0.5108, 0.6515, 0.4783, 0.6918, 0.5044, 0.6666, 0.517, 0.6386, 0.4988, 0.6581, 0.5766, 0.6264, 0.5844, 0.5918, 0.5639, 0.5777, 0.5307, 0.6005, 0.5024, 0.6386, 0.4988, 0.6666, 0.517, 0.6824, 0.5532, 0.6636, 0.9765, 0.6563, 0.9201, 0.766, 0.9053, 0.7711, 0.9445, 0.5968, 0.4834, 0.6515, 0.4783, 0.6386, 0.4988, 0.6005, 0.5024, 0.5841, 0.5719, 0.5639, 0.5241, 0.5777, 0.5307, 0.5918, 0.5639, 0.5639, 0.5241, 0.5968, 0.4834, 0.6005, 0.5024, 0.5777, 0.5307, 0.6549, 0.8539, 0.6636, 0.7912, 0.7711, 0.8157, 0.765, 0.8593, 0.6918, 0.5044, 0.7145, 0.5564, 0.6824, 0.5532, 0.6666, 0.517, 0.6563, 0.9201, 0.6549, 0.8539, 0.765, 0.8593, 0.766, 0.9053, 0.9637, 0.5194, 0.8815, 0.5845, 0.7819, 0.3821, 0.9091, 0.3227, 0.2054, 0.5496, 0.1583, 0.5286, 0.2634, 0.4642, 0.2762, 0.5471, 0.1583, 0.5286, 0.1117, 0.4803, 0.2027, 0.4425, 0.2634, 0.4642, 0.9331, 0.9722, 0.8105, 0.9731, 0.8272, 0.9436, 0.871, 0.9433, 0.1117, 0.4803, 0.1583, 0.5286, 0.1214, 0.5667, 0.0734, 0.5158, 0.03143, 0.4609, 0.1117, 0.4803, 0.0734, 0.5158, 0.04743, 0.5103, 0.9128, 0.9263, 0.871, 0.9433, 0.8495, 0.7791, 0.8764, 0.7852, 0.04743, 0.5103, 0.0734, 0.5158, 0.1119, 0.6166, 0.01841, 0.6231, 0.871, 0.9433, 0.8272, 0.9436, 0.8063, 0.776, 0.8495, 0.7791, 0.8495, 0.7791, 0.8063, 0.776, 0.7821, 0.7294, 0.9168, 0.7363, 0.05964, 0.823, 0.02861, 0.6669, 0.1583, 0.666, 0.1528, 0.8794, 0.01648, 0.8449, 0.05964, 0.823, 0.1528, 0.8794, 0.03296, 0.9691, 0.9239, 0.8884, 0.9168, 0.7363, 0.9221, 0.6835, 0.975, 0.6885, 0.4165, 0.4851, 0.4138, 0.6756, 0.3068, 0.7479, 0.2061, 0.6502, 0.9168, 0.7363, 0.7821, 0.7294, 0.8284, 0.6771, 0.9221, 0.6835, 0.1881, 0.7167, 0.2257, 0.7526, 0.2241, 0.7794, 0.1917, 0.7638, 0.9221, 0.6835, 0.8284, 0.6771, 0.8877, 0.6267, 0.941, 0.627, 0.3068, 0.7479, 0.3021, 0.8266, 0.2241, 0.7794, 0.2257, 0.7526, 0.2061, 0.6502, 0.3068, 0.7479, 0.2257, 0.7526, 0.1881, 0.7167, 0.2027, 0.1203, 0.1776, 0.3, 0.314, 0.2992, 0.3333, 0.1616, 0.03168, 0.1602, 0.04647, 0.2909, 0.1776, 0.3, 0.2027, 0.1203, 0.3333, 0.1616, 0.314, 0.2992, 0.3701, 0.286, 0.3826, 0.1969, 0.1776, 0.3, 0.2027, 0.4425, 0.3333, 0.4082, 0.314, 0.2992, 0.04647, 0.2909, 0.01891, 0.4378, 0.2027, 0.4425, 0.1776, 0.3, 0.314, 0.2992, 0.3333, 0.4082, 0.3826, 0.3566, 0.3701, 0.286, 0.3333, 0.4082, 0.3797, 0.4249, 0.4126, 0.3674, 0.3826, 0.3566, 0.2027, 0.4425, 0.2634, 0.4642, 0.3797, 0.4249, 0.3333, 0.4082, 0.7769, 0.4876, 0.7452, 0.5657, 0.7845, 0.5857, 0.805, 0.5352, 0.7452, 0.5657, 0.742, 0.7471, 0.7765, 0.6536, 0.7845, 0.5857, 0.5295, 0.03207, 0.4974, 0.1831, 0.6911, 0.1841, 0.7208, 0.04464, 0.8523, 0.08747, 0.8296, 0.1942, 0.8827, 0.2076, 0.8974, 0.1385, 0.7208, 0.04464, 0.6911, 0.1841, 0.8296, 0.1942, 0.8523, 0.08747, 0.4974, 0.1831, 0.5088, 0.367, 0.7016, 0.354, 0.6911, 0.1841, 0.8296, 0.1942, 0.8376, 0.3243, 0.8879, 0.2918, 0.8827, 0.2076, 0.6911, 0.1841, 0.7016, 0.354, 0.8376, 0.3243, 0.8296, 0.1942, 0.2926, 0.04867, 0.2027, 0.1203, 0.3333, 0.1616, 0.3797, 0.07609, 0.3826, 0.1969, 0.4298, 0.2163, 0.4522, 0.1748, 0.4126, 0.1415, 0.08089, 0.0228, 0.03168, 0.1602, 0.2027, 0.1203, 0.2926, 0.04867, 0.3797, 0.07609, 0.3333, 0.1616, 0.3826, 0.1969, 0.4126, 0.1415, 0.3025, 0.8909, 0.3799, 0.8934, 0.3765, 0.8065, 0.3413, 0.7656, 0.3701, 0.286, 0.4204, 0.2829, 0.4298, 0.2163, 0.3826, 0.1969, 0.8879, 0.2918, 0.9368, 0.2764, 0.9329, 0.2134, 0.8827, 0.2076, 0.4126, 0.3674, 0.4522, 0.3437, 0.4298, 0.3357, 0.3826, 0.3566, 0.8827, 0.2076, 0.9329, 0.2134, 0.9439, 0.1617, 0.8974, 0.1385, 0.7845, 0.5857, 0.8232, 0.598, 0.8386, 0.5602, 0.805, 0.5352, 0.7765, 0.6536, 0.8172, 0.6487, 0.8232, 0.598, 0.7845, 0.5857, 0.3826, 0.3566, 0.4298, 0.3357, 0.4204, 0.2829, 0.3701, 0.286, 0.4434, 0.914, 0.4833, 0.947, 0.5047, 0.9386, 0.4952, 0.8939, 0.4603, 0.8389, 0.4204, 0.806, 0.399, 0.8143, 0.4085, 0.8591, 0.3828, 0.7257, 0.399, 0.8143, 0.4204, 0.806, 0.426, 0.7088, 0.5064, 0.7753, 0.4603, 0.8389, 0.4952, 0.8939, 0.5769, 0.8861, 0.2629, 0.9763, 0.4915, 0.9832, 0.3799, 0.8934, 0.3025, 0.8909, 0.2908, 0.8702, 0.1875, 0.7951, 0.1912, 0.8877, 0.2136, 0.9429, 0.2136, 0.9429, 0.1912, 0.8877, 0.0871, 0.9464, 0.1398, 0.984, 0.426, 0.7088, 0.4204, 0.806, 0.4603, 0.8389, 0.5064, 0.7753, 0.5769, 0.8861, 0.4952, 0.8939, 0.5047, 0.9386, 0.5961, 0.9764, 0.7145, 0.5564, 0.6795, 0.5901, 0.6339, 0.6014, 0.5883, 0.7857, 0.742, 0.7471, 0.7452, 0.5657, 0.4834, 0.5108, 0.4659, 0.6589, 0.5883, 0.7857, 0.6339, 0.6014, 0.5841, 0.5719, 0.5639, 0.5241, 0.6787, 0.4355, 0.6515, 0.4783, 0.6918, 0.5044, 0.7145, 0.5564, 0.7452, 0.5657, 0.7769, 0.4876, 0.5282, 0.4004, 0.4834, 0.5108, 0.5639, 0.5241, 0.5968, 0.4834, 0.6515, 0.4783, 0.6787, 0.4355, 0.6515, 0.4783, 0.6386, 0.4988, 0.6666, 0.517, 0.6918, 0.5044, 0.6581, 0.5766, 0.6824, 0.5532, 0.6666, 0.517, 0.6386, 0.4988, 0.6005, 0.5024, 0.5777, 0.5307, 0.5918, 0.5639, 0.6264, 0.5844, 0.6636, 0.9765, 0.7711, 0.9445, 0.766, 0.9053, 0.6563, 0.9201, 0.5968, 0.4834, 0.6005, 0.5024, 0.6386, 0.4988, 0.6515, 0.4783, 0.5841, 0.5719, 0.5918, 0.5639, 0.5777, 0.5307, 0.5639, 0.5241, 0.5639, 0.5241, 0.5777, 0.5307, 0.6005, 0.5024, 0.5968, 0.4834, 0.6549, 0.8539, 0.765, 0.8593, 0.7711, 0.8157, 0.6636, 0.7912, 0.6918, 0.5044, 0.6666, 0.517, 0.6824, 0.5532, 0.7145, 0.5564, 0.6563, 0.9201, 0.766, 0.9053, 0.765, 0.8593, 0.6549, 0.8539, 0.9637, 0.5194, 0.9091, 0.3227, 0.7819, 0.3821, 0.8815, 0.5845, 0.2054, 0.5496, 0.2762, 0.5471, 0.2634, 0.4642, 0.1583, 0.5286, 0.1583, 0.5286, 0.2634, 0.4642, 0.2027, 0.4425, 0.1117, 0.4803, 0.9331, 0.9722, 0.871, 0.9433, 0.8272, 0.9436, 0.8105, 0.9731, 0.1117, 0.4803, 0.0734, 0.5158, 0.1214, 0.5667, 0.1583, 0.5286, 0.03143, 0.4609, 0.04743, 0.5103, 0.0734, 0.5158, 0.1117, 0.4803, 0.9128, 0.9263, 0.8764, 0.7852, 0.8495, 0.7791, 0.871, 0.9433, 0.04743, 0.5103, 0.01841, 0.6231, 0.1119, 0.6166, 0.0734, 0.5158, 0.871, 0.9433, 0.8495, 0.7791, 0.8063, 0.776, 0.8272, 0.9436, 0.8495, 0.7791, 0.9168, 0.7363, 0.7821, 0.7294, 0.8063, 0.776, 0.05964, 0.823, 0.1528, 0.8794, 0.1583, 0.666, 0.02861, 0.6669, 0.01648, 0.8449, 0.03296, 0.9691, 0.1528, 0.8794, 0.05964, 0.823, 0.9239, 0.8884, 0.975, 0.6885, 0.9221, 0.6835, 0.9168, 0.7363, 0.4165, 0.4851, 0.2061, 0.6502, 0.3068, 0.7479, 0.4138, 0.6756, 0.9168, 0.7363, 0.9221, 0.6835, 0.8284, 0.6771, 0.7821, 0.7294, 0.1881, 0.7167, 0.1917, 0.7638, 0.2241, 0.7794, 0.2257, 0.7526, 0.9221, 0.6835, 0.941, 0.627, 0.8877, 0.6267, 0.8284, 0.6771, 0.3068, 0.7479, 0.2257, 0.7526, 0.2241, 0.7794, 0.3021, 0.8266, 0.2061, 0.6502, 0.1881, 0.7167, 0.2257, 0.7526, 0.3068, 0.7479])
me_sphere.materials.append(mat_mat_tmt)
me_sphere.use_remesh_preserve_volume = False
me_sphere.use_remesh_preserve_attributes = False
me_sphere.use_mirror_vertex_groups = False
me_sphere.use_paint_bone_selection = False
me_sphere.use_paint_mask = True
me_sphere.update()

# ---- objects
ob_camera = bpy.data.objects.new('Camera', cam_camera)
ob_cameradrone = bpy.data.objects.new('CameraDrone', me_cube_006)
ob_drone = bpy.data.objects.new('Drone', me_cube_001)
ob_tmt = bpy.data.objects.new('TMT', me_sphere)

# ---- transforms, parenting, visibility, modifiers, constraints
ob_camera.location = (-1.31, 1.792, 1.89)
ob_camera.rotation_euler = (-1.714, -3.142, 0.8666)
ob_camera.lineart.crease_threshold = 0.0
ob_cameradrone.location = (0.0, 0.4338, 0.0)
ob_cameradrone.hide_viewport = True
ob_cameradrone.lineart.crease_threshold = 0.0
ob_drone.location = (-5.96e-08, -0.2262, 0.52)
ob_drone.hide_viewport = True
ob_drone.lineart.crease_threshold = 0.0
ob_tmt.location = (2.98e-08, 0.7028, 1.475)
ob_tmt.rotation_euler = (0.04899, -0.0, 0.0)
ob_tmt.lineart.crease_threshold = 0.0

# ---- collection membership
col_collection_1.objects.link(ob_camera)
col_collection_1.objects.link(ob_cameradrone)
col_collection_1.objects.link(ob_drone)
col_collection_2.objects.link(ob_tmt)

# ---- scene / render settings (as saved in the file)
scene.camera = ob_camera
scene.frame_start = 1; scene.frame_end = 250; scene.frame_set(0)
scene.render.engine = 'BLENDER_EEVEE_NEXT'
scene.render.resolution_x = 720
scene.render.resolution_y = 720
scene.render.dither_intensity = 0.0
scene.cycles.use_denoising = False
scene.cycles.samples = 10
scene.cycles.sampling_pattern = 'TABULATED_SOBOL'
scene.cycles.light_sampling_threshold = 0.0
scene.cycles.use_adaptive_sampling = False
scene.cycles.use_light_tree = False
scene.cycles.blur_glossy = 0.0
scene.cycles.pixel_filter_type = 'GAUSSIAN'
scene.cycles.sample_clamp_indirect = 0.0
scene.view_settings.view_transform = 'Standard'
bpy.context.view_layer.update()
